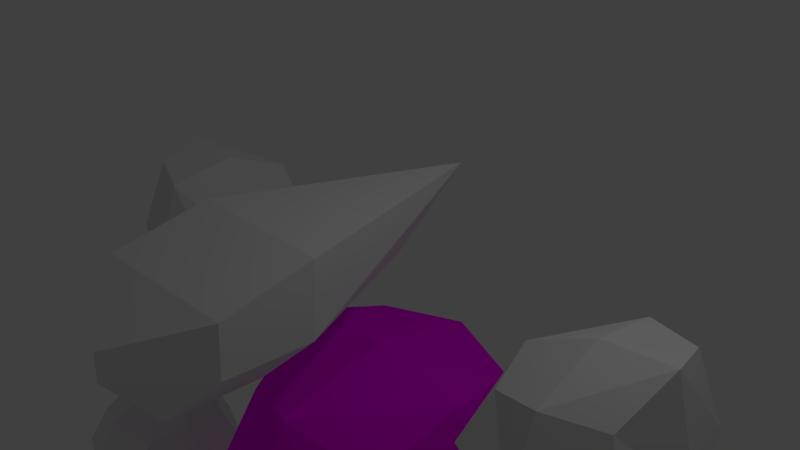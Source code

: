 # Source: boulderguy.blend  (saved by Blender 2.78.0; exported with 4.5.12 LTS)
import bpy
from mathutils import Matrix  # noqa: F401  (used for matrix-valued properties, if any)

bpy.ops.wm.read_factory_settings(use_empty=True)
scene = bpy.context.scene
scene.name = 'Scene'

# ---- collections
col_collection_1 = bpy.data.collections.new('Collection 1'); scene.collection.children.link(col_collection_1)

# ---- images (referenced by path relative to the original .blend; pixels are not part of the script)
import os
ASSET_DIR = os.environ.get("B2B_ASSET_DIR", "")  # directory of the original .blend (textures are referenced by path, not embedded)
HERE = os.path.dirname(os.path.abspath(__file__))  # packed textures are extracted next to this script under _unpacked/

def load_image(name, relpath, width, height, colorspace="sRGB"):
    """Load a texture the original file referenced (path relative to the .blend, or extracted next to this script)."""
    p = next((c for c in (os.path.join(HERE, relpath), os.path.join(ASSET_DIR, relpath)) if relpath and os.path.exists(c)), "")
    if p:
        img = bpy.data.images.load(p, check_existing=True)
        img.name = name
    else:  # same state as the original file: an image datablock whose file is absent (Cycles renders it pink)
        img = bpy.data.images.new(name, width, height)
        img.source = "FILE"
        img.filepath = "//" + (relpath or name)
    img.colorspace_settings.name = colorspace
    return img
img_stonetex = load_image('stoneTex', 'stoneTex.png', 1024, 1024, 'sRGB')

# ---- materials (node trees are filled in below, after node groups)
mat_material_001 = bpy.data.materials.new('Material.001')
mat_material_001.alpha_threshold = 0.0
mat_material_001.roughness = 0.5

# ---- material node trees
mat_material_001.use_nodes = True; mat_material_001.node_tree.nodes.clear()
_N = mat_material_001.node_tree.nodes; _L = mat_material_001.node_tree.links
n0 = _N.new('ShaderNodeOutputMaterial'); n0.name = 'Material Output'; n0.location = (300, 300)
n1 = _N.new('ShaderNodeBsdfDiffuse'); n1.name = 'Diffuse BSDF'; n1.location = (10, 300)
n2 = _N.new('ShaderNodeTexImage'); n2.name = 'Image Texture'; n2.location = (226, 84)
n2.width = 140
n2.image = img_stonetex
_L.new(n1.outputs[0], n0.inputs[0])
_L.new(n2.outputs[0], n1.inputs[0])
n0.is_active_output = True

# ---- world
world_world = bpy.data.worlds.new('World'); scene.world = world_world
world_world.color = (0.05088, 0.05088, 0.05088)
world_world.use_sun_shadow = False
world_world.sun_shadow_jitter_overblur = 0.0
world_world.cycles.sampling_method = 'MANUAL'

# ---- cameras
cam_camera = bpy.data.cameras.new('Camera')
cam_camera.clip_end = 100.0
cam_camera.lens = 35.0
cam_camera.sensor_width = 32.0
cam_camera.sensor_height = 18.0
cam_camera.ortho_scale = 7.314
cam_camera.dof.focus_distance = 0.0

# ---- lights
light_lamp = bpy.data.lights.new('Lamp', 'POINT')
light_lamp.transmission_factor = 0.0
light_lamp.cutoff_distance = 30.0
light_lamp.energy = 100.0
light_lamp.shadow_buffer_clip_start = 1.001
light_lamp.shadow_soft_size = 0.1
light_lamp.shadow_maximum_resolution = 0.006
light_lamp.use_absolute_resolution = True

# ---- meshes
me_cube_012 = bpy.data.meshes.new('Cube.012')
me_cube_012.from_pydata([(-1.0, -0.6779, -0.257), (-1.0, -1.0, 1.0), (0.0, -0.6779, -0.2156), (0.0, -1.0, 1.0), (1.0, -0.6779, -0.1742), (1.0, -1.0, 1.0), (0.0, 1.0, -0.2973), (0.0, 1.0, 0.9954), (0.0, -0.1953, -1.0), (0.0, -1.0, 4.326), (-1.0, 0.0, -0.257), (-1.0, 0.0, 1.0), (1.0, 0.0, -0.1742), (1.0, 0.0, 1.0), (0.0, 0.0, 3.221), (0.0, 0.1796, -1.0)], [], [(12, 6, 7, 13), (4, 5, 3, 2), (12, 13, 5, 4), (3, 9, 1), (15, 12, 4, 8), (14, 11, 1, 9), (13, 14, 9, 5), (10, 15, 8, 0), (5, 9, 3), (6, 10, 11, 7), (11, 14, 7), (15, 10, 6), (14, 13, 7), (12, 15, 6), (2, 3, 1, 0), (0, 1, 11, 10), (8, 4, 2), (8, 2, 0)])
_uv = me_cube_012.uv_layers.new(name='UVMap')
_uv.uv.foreach_set('vector', [0.158, 0.1042, 0.3312, 0.1093, 0.3312, 0.3144, 0.158, 0.2905, 0.3312, 0.7119, 0.3312, 0.516, 0.49, 0.516, 0.4899, 0.7184, 0.158, 0.1042, 0.158, 0.2905, 0.0, 0.2931, 0.0509, 0.106, 0.49, 0.516, 0.4888, 0.0, 0.6487, 0.516, 0.2015, 0.0, 0.158, 0.1042, 0.0509, 0.106, 0.1423, 0.0009772, 0.8493, 0.1847, 0.7994, 0.5675, 0.6487, 0.5561, 0.6985, 0.0, 0.158, 0.2905, 0.1732, 0.67, 0.01513, 0.8479, 0.0, 0.2931, 0.7702, 0.9625, 0.8133, 0.7646, 0.8666, 0.7854, 0.8666, 1.0, 0.3312, 0.516, 0.4888, 0.0, 0.49, 0.516, 1.0, 0.7477, 0.7994, 0.7646, 0.7994, 0.5675, 1.0, 0.5451, 0.7994, 0.5675, 0.8493, 0.1847, 1.0, 0.5451, 0.8133, 0.7646, 0.7702, 0.9625, 0.6487, 0.7768, 0.1732, 0.67, 0.158, 0.2905, 0.3312, 0.3144, 0.158, 0.1042, 0.2015, 0.0, 0.3312, 0.1093, 0.4899, 0.7184, 0.49, 0.516, 0.6487, 0.516, 0.6487, 0.7248, 0.6973, 0.7569, 0.6487, 0.5561, 0.7994, 0.5675, 0.7994, 0.7646, 0.4895, 0.8608, 0.3312, 0.7119, 0.4899, 0.7184, 0.4895, 0.8608, 0.4899, 0.7184, 0.6487, 0.7248])
me_cube_012.use_remesh_preserve_volume = False
me_cube_012.use_remesh_preserve_attributes = False
me_cube_012.use_mirror_vertex_groups = False
me_cube_012.update()
me_cube_004 = bpy.data.meshes.new('Cube.004')
me_cube_004.from_pydata([(-0.9993, -1.0, -0.9993), (-0.9995, -1.0, 1.009), (-1.0, 1.0, -1.0), (-1.0, 1.0, 1.276), (0.9993, -1.0, -0.9993), (0.9995, -1.0, 1.009), (1.0, 1.0, -1.0), (1.0, 1.0, 1.276), (-1.255, -1.395, 0.0), (-1.395, 1.395, 0.001286), (1.395, 1.395, 0.001286), (1.255, -1.395, 0.0), (0.0, 1.343, -1.343), (0.0, 1.343, 1.347), (0.0, -1.343, -1.343), (0.0, -1.343, 1.343), (0.0, -1.873, 0.0), (0.0, 1.873, 0.0), (-1.26, 0.0, -1.26), (-1.26, 0.0, 1.529), (1.26, 0.0, -1.26), (1.26, 0.0, 1.529), (1.758, 0.0, 0.0), (-1.758, 0.0, 0.0), (0.0, 0.0, 1.692), (0.0, 0.0, -1.692)], [], [(23, 19, 3, 9), (17, 13, 7, 10), (22, 21, 5, 11), (16, 15, 1, 8), (25, 20, 4, 14), (24, 19, 1, 15), (14, 16, 8, 0), (20, 22, 11, 4), (12, 17, 10, 6), (18, 23, 9, 2), (2, 9, 17, 12), (4, 11, 16, 14), (21, 24, 15, 5), (18, 25, 14, 0), (11, 5, 15, 16), (9, 3, 13, 17), (2, 12, 25, 18), (7, 13, 24, 21), (0, 8, 23, 18), (6, 10, 22, 20), (13, 3, 19, 24), (12, 6, 20, 25), (10, 7, 21, 22), (8, 1, 19, 23)])
_uv = me_cube_004.uv_layers.new(name='UVMap')
_uv.uv.foreach_set('vector', [0.8098, 0.7451, 0.8677, 0.509, 0.9931, 0.5769, 0.9931, 0.7896, 0.224, 0.353, 0.05175, 0.2641, 0.09988, 0.1123, 0.2794, 0.1371, 0.5728, 0.7279, 0.6647, 0.891, 0.5253, 0.9425, 0.4278, 0.8774, 0.1919, 0.6365, 0.332, 0.6262, 0.332, 0.7928, 0.2391, 0.834, 0.8138, 0.1894, 0.688, 0.1413, 0.7698, 0.0117, 0.8833, 0.0, 0.5341, 0.3459, 0.3755, 0.3944, 0.3644, 0.2188, 0.4809, 0.145, 0.01956, 0.7233, 0.1919, 0.6365, 0.2391, 0.834, 0.09829, 0.8655, 0.4413, 0.5902, 0.5728, 0.7279, 0.4278, 0.8774, 0.3644, 0.7258, 0.3644, 0.3741, 0.224, 0.353, 0.2794, 0.1371, 0.3644, 0.2054, 0.8022, 0.9047, 0.8098, 0.7451, 0.9931, 0.7896, 0.9397, 0.8997, 0.2645, 0.4711, 0.1401, 0.5079, 0.224, 0.353, 0.3644, 0.3741, 0.0, 0.6057, 0.1157, 0.5079, 0.1919, 0.6365, 0.01956, 0.7233, 0.688, 0.2796, 0.5341, 0.3459, 0.4809, 0.145, 0.6123, 0.1277, 0.9783, 0.2522, 0.8138, 0.1894, 0.8833, 0.0, 1.0, 0.09961, 0.6152, 0.007598, 0.6123, 0.1277, 0.4809, 0.145, 0.4424, 0.0, 0.1401, 0.5079, 0.0, 0.3781, 0.05175, 0.2641, 0.224, 0.353, 0.9199, 0.3906, 0.7756, 0.3906, 0.8138, 0.1894, 0.9783, 0.2522, 0.688, 0.4131, 0.5773, 0.509, 0.5341, 0.3459, 0.688, 0.2796, 0.09829, 0.8655, 0.2391, 0.834, 0.2216, 1.0, 0.0505, 0.9809, 0.5279, 0.509, 0.6647, 0.5756, 0.5728, 0.7279, 0.4413, 0.5902, 0.5773, 0.509, 0.44, 0.5043, 0.3755, 0.3944, 0.5341, 0.3459, 0.7756, 0.3906, 0.6895, 0.3027, 0.688, 0.1413, 0.8138, 0.1894, 0.2794, 0.1371, 0.09988, 0.1123, 0.05392, 0.003685, 0.2565, 0.0, 0.6647, 0.667, 0.7471, 0.5306, 0.8677, 0.509, 0.8098, 0.7451])
me_cube_004.materials.append(mat_material_001)
me_cube_004.use_remesh_preserve_volume = False
me_cube_004.use_remesh_preserve_attributes = False
me_cube_004.use_mirror_vertex_groups = False
me_cube_004.update()
me_cube_005 = bpy.data.meshes.new('Cube.005')
me_cube_005.from_pydata([(-1.0, -1.0, -0.9989), (-1.0, -1.0, 1.786), (-1.0, 1.0, -1.0), (-1.0, 1.0, 1.368), (1.0, -1.0, -1.0), (1.0, -1.0, 1.001), (1.0, 1.0, -1.0), (1.0, 1.0, 1.0), (-1.395, -1.395, 0.3222), (-1.395, 1.395, 0.0137), (1.395, 1.395, 0.0), (1.395, -1.395, 0.0), (0.0, 1.343, -1.343), (0.0, 1.343, 1.364), (0.0, -1.343, -1.343), (0.0, -1.343, 1.684), (0.0, -1.873, 0.07232), (0.0, 1.873, 0.0), (-1.26, 0.0, -1.26), (-1.26, 0.0, 2.046), (1.26, 0.0, -1.26), (1.26, 0.0, 1.26), (1.758, 0.0, 0.0), (-1.758, 0.0, 0.208), (0.0, 0.0, 1.912), (0.0, 0.0, -1.692)], [], [(23, 19, 3, 9), (17, 13, 7, 10), (22, 21, 5, 11), (16, 15, 1, 8), (25, 20, 4, 14), (24, 19, 1, 15), (14, 16, 8, 0), (20, 22, 11, 4), (12, 17, 10, 6), (18, 23, 9, 2), (2, 9, 17, 12), (4, 11, 16, 14), (21, 24, 15, 5), (18, 25, 14, 0), (11, 5, 15, 16), (9, 3, 13, 17), (2, 12, 25, 18), (7, 13, 24, 21), (0, 8, 23, 18), (6, 10, 22, 20), (13, 3, 19, 24), (12, 6, 20, 25), (10, 7, 21, 22), (8, 1, 19, 23)])
_uv = me_cube_005.uv_layers.new(name='UVMap')
_uv.uv.foreach_set('vector', [0.4815, 0.823, 0.7077, 0.8989, 0.6123, 1.0, 0.4323, 1.0, 0.03048, 0.5103, 0.07797, 0.3595, 0.2005, 0.4262, 0.2055, 0.5685, 0.3854, 0.4723, 0.3389, 0.281, 0.4434, 0.2857, 0.5066, 0.4381, 0.643, 0.2929, 0.4983, 0.1104, 0.5472, 0.0, 0.7039, 0.1267, 0.8806, 0.1855, 1.0, 0.1385, 0.9985, 0.2966, 0.9168, 0.3828, 0.1752, 0.1774, 0.04811, 0.06926, 0.1417, 0.0, 0.2663, 0.04863, 0.4247, 0.518, 0.5988, 0.5116, 0.5527, 0.6244, 0.4099, 0.6068, 0.7205, 0.7386, 0.8864, 0.7171, 0.8864, 0.9274, 0.7496, 0.8856, 0.3005, 0.7291, 0.1231, 0.7427, 0.1416, 0.5685, 0.2757, 0.6138, 0.3389, 0.7405, 0.4815, 0.823, 0.4323, 1.0, 0.3482, 0.8865, 0.2857, 0.8943, 0.1541, 0.9603, 0.1231, 0.7427, 0.3005, 0.7291, 0.5793, 0.5116, 0.5066, 0.4381, 0.643, 0.2929, 0.7039, 0.4521, 0.2982, 0.3211, 0.1752, 0.1774, 0.2663, 0.04863, 0.3389, 0.211, 0.7245, 0.247, 0.8806, 0.1855, 0.9168, 0.3828, 0.7799, 0.3828, 0.5066, 0.4381, 0.4434, 0.2857, 0.4983, 0.1104, 0.643, 0.2929, 0.1541, 0.9603, 0.02284, 0.9603, 0.0, 0.8045, 0.1231, 0.7427, 0.7039, 0.09765, 0.8147, 0.0, 0.8806, 0.1855, 0.7245, 0.247, 0.2005, 0.4262, 0.07797, 0.3595, 0.1752, 0.1774, 0.2982, 0.3211, 0.4099, 0.6068, 0.5527, 0.6244, 0.4815, 0.823, 0.3389, 0.7405, 0.7235, 0.5875, 0.85, 0.5116, 0.8864, 0.7171, 0.7205, 0.7386, 0.07797, 0.3595, 0.0, 0.2438, 0.04811, 0.06926, 0.1752, 0.1774, 0.8147, 0.0, 0.9225, 0.01151, 1.0, 0.1385, 0.8806, 0.1855, 0.2055, 0.5685, 0.2005, 0.4262, 0.2982, 0.3211, 0.3389, 0.4469, 0.5527, 0.6244, 0.7205, 0.7403, 0.7077, 0.8989, 0.4815, 0.823])
me_cube_005.use_remesh_preserve_volume = False
me_cube_005.use_remesh_preserve_attributes = False
me_cube_005.use_mirror_vertex_groups = False
me_cube_005.update()
me_cube_006 = bpy.data.meshes.new('Cube.006')
me_cube_006.from_pydata([(-1.0, -1.0, -1.109), (-1.0, -1.0, 1.0), (-1.0, 1.0, -1.109), (-1.0, 1.0, 1.0), (1.0, -1.0, -1.109), (1.0, -1.0, 1.0), (1.0, 1.0, -1.109), (1.0, 1.0, 1.0), (-1.395, -1.395, 0.0), (-1.395, 1.395, 0.0), (1.395, 1.395, 0.0), (1.395, -1.395, 0.0), (0.0, 1.343, -1.539), (0.0, 1.343, 1.343), (0.0, -1.343, -1.539), (0.0, -1.343, 1.343), (0.0, -1.873, 0.0), (0.0, 1.873, 0.0), (-1.26, 0.0, -1.486), (-1.26, 0.0, 1.26), (1.26, 0.0, -1.486), (1.26, 0.0, 1.26), (1.758, 0.0, 0.0), (-1.758, 0.0, 0.0), (0.0, 0.0, 1.692), (0.0, 0.0, -2.499)], [], [(23, 19, 3, 9), (17, 13, 7, 10), (22, 21, 5, 11), (16, 15, 1, 8), (25, 20, 4, 14), (24, 19, 1, 15), (14, 16, 8, 0), (20, 22, 11, 4), (12, 17, 10, 6), (18, 23, 9, 2), (2, 9, 17, 12), (4, 11, 16, 14), (21, 24, 15, 5), (18, 25, 14, 0), (11, 5, 15, 16), (9, 3, 13, 17), (2, 12, 25, 18), (7, 13, 24, 21), (0, 8, 23, 18), (6, 10, 22, 20), (13, 3, 19, 24), (12, 6, 20, 25), (10, 7, 21, 22), (8, 1, 19, 23)])
_uv = me_cube_006.uv_layers.new(name='UVMap')
_uv.uv.foreach_set('vector', [0.5585, 0.6564, 0.4039, 0.7352, 0.3694, 0.5933, 0.4725, 0.4777, 0.5568, 0.343, 0.3975, 0.2459, 0.481, 0.1167, 0.6216, 0.1414, 0.2405, 0.5448, 0.2052, 0.673, 0.08111, 0.6485, 0.06236, 0.5289, 0.5689, 0.9499, 0.4028, 0.9499, 0.4683, 0.8619, 0.6105, 0.8525, 0.0, 0.08541, 0.1975, 0.1021, 0.1872, 0.2593, 0.0558, 0.314, 0.1541, 0.8582, 0.115, 1.0, 0.009526, 0.908, 0.0, 0.78, 0.0558, 0.314, 0.1781, 0.4908, 0.06588, 0.5002, 0.01262, 0.3528, 0.1975, 0.1021, 0.3694, 0.1896, 0.3095, 0.3697, 0.1872, 0.2593, 0.7084, 0.3746, 0.5568, 0.343, 0.6216, 0.1414, 0.7084, 0.2109, 0.7764, 0.7685, 0.69, 0.5731, 0.833, 0.4777, 0.8687, 0.6541, 0.8687, 0.6541, 0.833, 0.4777, 1.0, 0.4812, 1.0, 0.7092, 0.1872, 0.2593, 0.3095, 0.3697, 0.1781, 0.4908, 0.0558, 0.314, 0.2052, 0.673, 0.1541, 0.8582, 0.0, 0.78, 0.08111, 0.6485, 0.7764, 0.7685, 0.9207, 0.9279, 0.7895, 0.9126, 0.7119, 0.8056, 0.3095, 0.3697, 0.3694, 0.4165, 0.3047, 0.5289, 0.1781, 0.4908, 0.4659, 0.4777, 0.3694, 0.3578, 0.3975, 0.2459, 0.5568, 0.343, 0.8687, 0.6541, 1.0, 0.7092, 0.9207, 0.9279, 0.7764, 0.7685, 0.3179, 0.7388, 0.3179, 0.9013, 0.1541, 0.8582, 0.2052, 0.673, 0.688, 0.75, 0.6105, 0.8525, 0.5585, 0.6564, 0.69, 0.5894, 0.2276, 0.02543, 0.3658, 0.04342, 0.3694, 0.1896, 0.1975, 0.1021, 0.3179, 0.9013, 0.2463, 0.9983, 0.115, 1.0, 0.1541, 0.8582, 0.11, 0.0, 0.2276, 0.02543, 0.1975, 0.1021, 0.0, 0.08541, 0.6216, 0.1414, 0.481, 0.1167, 0.4402, 0.003754, 0.6039, 0.0, 0.6105, 0.8525, 0.4683, 0.8619, 0.4039, 0.7352, 0.5585, 0.6564])
me_cube_006.use_remesh_preserve_volume = False
me_cube_006.use_remesh_preserve_attributes = False
me_cube_006.use_mirror_vertex_groups = False
me_cube_006.update()
me_cube_008 = bpy.data.meshes.new('Cube.008')
me_cube_008.from_pydata([(-1.0, -1.0, -1.0), (-1.0, -1.0, 1.0), (-1.0, 1.0, -1.0), (-1.0, 1.0, 1.0), (1.0, -1.0, -1.0), (1.0, -1.0, 1.0), (1.0, 1.0, -1.0), (1.0, 1.0, 1.0), (-1.395, -1.395, 0.0), (-1.395, 1.395, 0.0), (1.395, 1.395, 0.0), (1.395, -1.395, 0.0), (0.0, 1.343, -1.343), (0.0, 1.343, 1.343), (0.0, -1.343, -1.343), (0.0, -1.343, 1.343), (0.0, -1.873, 0.0), (0.0, 1.873, 0.0), (-1.26, 0.0, -1.26), (-1.26, 0.0, 1.26), (1.26, 0.0, -1.26), (1.26, 0.0, 1.26), (1.758, 0.0, 0.0), (-1.758, 0.0, 0.0), (0.0, 0.0, 1.692), (0.0, 0.0, -1.692)], [], [(23, 19, 3, 9), (17, 13, 7, 10), (22, 21, 5, 11), (16, 15, 1, 8), (25, 20, 4, 14), (24, 19, 1, 15), (14, 16, 8, 0), (20, 22, 11, 4), (12, 17, 10, 6), (18, 23, 9, 2), (2, 9, 17, 12), (4, 11, 16, 14), (21, 24, 15, 5), (18, 25, 14, 0), (11, 5, 15, 16), (9, 3, 13, 17), (2, 12, 25, 18), (7, 13, 24, 21), (0, 8, 23, 18), (6, 10, 22, 20), (13, 3, 19, 24), (12, 6, 20, 25), (10, 7, 21, 22), (8, 1, 19, 23)])
_uv = me_cube_008.uv_layers.new(name='UVMap')
_uv.uv.foreach_set('vector', [0.1697, 0.0, 0.173, 0.1403, 0.05105, 0.1674, 0.0, 0.05781, 0.4015, 0.6772, 0.5755, 0.6398, 0.5755, 0.8088, 0.4527, 0.8925, 0.8207, 0.6948, 0.9792, 0.7556, 0.9278, 0.8954, 0.7878, 0.9047, 0.1137, 0.7154, 0.0, 0.6378, 0.07342, 0.4982, 0.165, 0.5002, 0.5195, 0.343, 0.5147, 0.1403, 0.6377, 0.1584, 0.6835, 0.3177, 0.1778, 0.343, 0.173, 0.1403, 0.296, 0.1584, 0.3417, 0.3177, 0.2878, 0.7528, 0.1137, 0.7154, 0.165, 0.5002, 0.2878, 0.5839, 0.5147, 0.1403, 0.5114, 0.0, 0.6835, 0.04526, 0.6377, 0.1584, 0.2878, 0.7549, 0.4015, 0.6772, 0.4527, 0.8925, 0.3612, 0.8945, 0.767, 0.7426, 0.6085, 0.8034, 0.5755, 0.5935, 0.7156, 0.6028, 0.7156, 0.6028, 0.5755, 0.5935, 0.6252, 0.4982, 0.7878, 0.5205, 0.2533, 0.8665, 0.1168, 0.8945, 0.1137, 0.7154, 0.2878, 0.7528, 0.1815, 0.4982, 0.1778, 0.343, 0.3417, 0.3177, 0.3027, 0.4424, 0.5232, 0.4982, 0.5195, 0.343, 0.6835, 0.3177, 0.6445, 0.4424, 0.7878, 0.9047, 0.9278, 0.8954, 1.0, 0.9777, 0.8375, 1.0, 0.4046, 0.4982, 0.541, 0.5262, 0.5755, 0.6398, 0.4015, 0.6772, 0.3995, 0.4514, 0.3547, 0.3298, 0.5195, 0.343, 0.5232, 0.4982, 0.05778, 0.4514, 0.01291, 0.3298, 0.1778, 0.343, 0.1815, 0.4982, 0.7878, 0.8942, 0.6763, 1.0, 0.6085, 0.8034, 0.767, 0.7426, 0.3928, 0.1674, 0.3417, 0.05781, 0.5114, 0.0, 0.5147, 0.1403, 0.01291, 0.3298, 0.05105, 0.1674, 0.173, 0.1403, 0.1778, 0.343, 0.3547, 0.3298, 0.3928, 0.1674, 0.5147, 0.1403, 0.5195, 0.343, 0.8885, 0.4982, 1.0, 0.604, 0.9792, 0.7556, 0.8207, 0.6948, 0.3417, 0.04526, 0.296, 0.1584, 0.173, 0.1403, 0.1697, 0.0])
me_cube_008.use_remesh_preserve_volume = False
me_cube_008.use_remesh_preserve_attributes = False
me_cube_008.use_mirror_vertex_groups = False
me_cube_008.update()
me_cube_009 = bpy.data.meshes.new('Cube.009')
me_cube_009.from_pydata([(-1.0, -1.0, -1.0), (-1.0, -1.0, 1.0), (-1.0, 1.0, -1.0), (-1.0, 1.0, 1.0), (1.0, -1.0, -1.0), (1.0, -1.0, 1.0), (1.0, 1.0, -1.0), (1.0, 1.0, 1.0), (-1.395, -1.395, 0.0), (-1.395, 1.395, 0.0), (1.395, 1.395, 0.0), (1.395, -1.395, 0.0), (0.0, 1.343, -1.343), (0.0, 1.343, 1.343), (0.0, -1.343, -1.343), (0.0, -1.343, 1.343), (0.0, -1.873, 0.0), (0.0, 1.873, 0.0), (-1.26, 0.0, -1.26), (-1.26, 0.0, 1.26), (1.26, 0.0, -1.26), (1.26, 0.0, 1.26), (1.758, 0.0, 0.0), (-1.758, 0.0, 0.0), (0.0, 0.0, 1.692), (0.0, 0.0, -1.692)], [], [(23, 19, 3, 9), (17, 13, 7, 10), (22, 21, 5, 11), (16, 15, 1, 8), (25, 20, 4, 14), (24, 19, 1, 15), (14, 16, 8, 0), (20, 22, 11, 4), (12, 17, 10, 6), (18, 23, 9, 2), (2, 9, 17, 12), (4, 11, 16, 14), (21, 24, 15, 5), (18, 25, 14, 0), (11, 5, 15, 16), (9, 3, 13, 17), (2, 12, 25, 18), (7, 13, 24, 21), (0, 8, 23, 18), (6, 10, 22, 20), (13, 3, 19, 24), (12, 6, 20, 25), (10, 7, 21, 22), (8, 1, 19, 23)])
_uv = me_cube_009.uv_layers.new(name='UVMap')
_uv.uv.foreach_set('vector', [0.1697, 0.0, 0.173, 0.1403, 0.05105, 0.1674, 0.0, 0.05781, 0.4015, 0.6772, 0.5755, 0.6398, 0.5755, 0.8088, 0.4527, 0.8925, 0.8207, 0.6948, 0.9792, 0.7556, 0.9278, 0.8954, 0.7878, 0.9047, 0.1137, 0.7154, 0.0, 0.6378, 0.07342, 0.4982, 0.165, 0.5002, 0.5195, 0.343, 0.5147, 0.1403, 0.6377, 0.1584, 0.6835, 0.3177, 0.1778, 0.343, 0.173, 0.1403, 0.296, 0.1584, 0.3417, 0.3177, 0.2878, 0.7528, 0.1137, 0.7154, 0.165, 0.5002, 0.2878, 0.5839, 0.5147, 0.1403, 0.5114, 0.0, 0.6835, 0.04526, 0.6377, 0.1584, 0.2878, 0.7549, 0.4015, 0.6772, 0.4527, 0.8925, 0.3612, 0.8945, 0.767, 0.7426, 0.6085, 0.8034, 0.5755, 0.5935, 0.7156, 0.6028, 0.7156, 0.6028, 0.5755, 0.5935, 0.6252, 0.4982, 0.7878, 0.5205, 0.2533, 0.8665, 0.1168, 0.8945, 0.1137, 0.7154, 0.2878, 0.7528, 0.1815, 0.4982, 0.1778, 0.343, 0.3417, 0.3177, 0.3027, 0.4424, 0.5232, 0.4982, 0.5195, 0.343, 0.6835, 0.3177, 0.6445, 0.4424, 0.7878, 0.9047, 0.9278, 0.8954, 1.0, 0.9777, 0.8375, 1.0, 0.4046, 0.4982, 0.541, 0.5262, 0.5755, 0.6398, 0.4015, 0.6772, 0.3995, 0.4514, 0.3547, 0.3298, 0.5195, 0.343, 0.5232, 0.4982, 0.05778, 0.4514, 0.01291, 0.3298, 0.1778, 0.343, 0.1815, 0.4982, 0.7878, 0.8942, 0.6763, 1.0, 0.6085, 0.8034, 0.767, 0.7426, 0.3928, 0.1674, 0.3417, 0.05781, 0.5114, 0.0, 0.5147, 0.1403, 0.01291, 0.3298, 0.05105, 0.1674, 0.173, 0.1403, 0.1778, 0.343, 0.3547, 0.3298, 0.3928, 0.1674, 0.5147, 0.1403, 0.5195, 0.343, 0.8885, 0.4982, 1.0, 0.604, 0.9792, 0.7556, 0.8207, 0.6948, 0.3417, 0.04526, 0.296, 0.1584, 0.173, 0.1403, 0.1697, 0.0])
me_cube_009.use_remesh_preserve_volume = False
me_cube_009.use_remesh_preserve_attributes = False
me_cube_009.use_mirror_vertex_groups = False
me_cube_009.update()
me_cube_010 = bpy.data.meshes.new('Cube.010')
me_cube_010.from_pydata([(-1.0, -1.0, -1.0), (-1.0, -1.0, 1.0), (-1.0, 1.0, -1.0), (-1.0, 1.0, 1.0), (1.0, -1.0, -1.0), (1.0, -1.0, 1.0), (1.0, 1.0, -1.0), (1.0, 1.0, 1.0), (-1.395, -1.395, 0.0), (-1.395, 1.395, 0.0), (1.395, 1.395, 0.0), (1.395, -1.395, 0.0), (0.0, 1.343, -1.343), (0.0, 1.343, 1.343), (0.0, -1.343, -1.343), (0.0, -1.343, 1.343), (0.0, -1.873, 0.0), (0.0, 1.873, 0.0), (-1.26, 0.0, -1.26), (-1.26, 0.0, 1.26), (1.26, 0.0, -1.26), (1.26, 0.0, 1.26), (1.758, 0.0, 0.0), (-1.758, 0.0, 0.0), (0.0, 0.0, 1.692), (0.0, 0.0, -1.692)], [], [(23, 19, 3, 9), (17, 13, 7, 10), (22, 21, 5, 11), (16, 15, 1, 8), (25, 20, 4, 14), (24, 19, 1, 15), (14, 16, 8, 0), (20, 22, 11, 4), (12, 17, 10, 6), (18, 23, 9, 2), (2, 9, 17, 12), (4, 11, 16, 14), (21, 24, 15, 5), (18, 25, 14, 0), (11, 5, 15, 16), (9, 3, 13, 17), (2, 12, 25, 18), (7, 13, 24, 21), (0, 8, 23, 18), (6, 10, 22, 20), (13, 3, 19, 24), (12, 6, 20, 25), (10, 7, 21, 22), (8, 1, 19, 23)])
_uv = me_cube_010.uv_layers.new(name='UVMap')
_uv.uv.foreach_set('vector', [0.1697, 0.0, 0.173, 0.1403, 0.05105, 0.1674, 0.0, 0.05781, 0.4015, 0.6772, 0.5755, 0.6398, 0.5755, 0.8088, 0.4527, 0.8925, 0.8207, 0.6948, 0.9792, 0.7556, 0.9278, 0.8954, 0.7878, 0.9047, 0.1137, 0.7154, 0.0, 0.6378, 0.07342, 0.4982, 0.165, 0.5002, 0.5195, 0.343, 0.5147, 0.1403, 0.6377, 0.1584, 0.6835, 0.3177, 0.1778, 0.343, 0.173, 0.1403, 0.296, 0.1584, 0.3417, 0.3177, 0.2878, 0.7528, 0.1137, 0.7154, 0.165, 0.5002, 0.2878, 0.5839, 0.5147, 0.1403, 0.5114, 0.0, 0.6835, 0.04526, 0.6377, 0.1584, 0.2878, 0.7549, 0.4015, 0.6772, 0.4527, 0.8925, 0.3612, 0.8945, 0.767, 0.7426, 0.6085, 0.8034, 0.5755, 0.5935, 0.7156, 0.6028, 0.7156, 0.6028, 0.5755, 0.5935, 0.6252, 0.4982, 0.7878, 0.5205, 0.2533, 0.8665, 0.1168, 0.8945, 0.1137, 0.7154, 0.2878, 0.7528, 0.1815, 0.4982, 0.1778, 0.343, 0.3417, 0.3177, 0.3027, 0.4424, 0.5232, 0.4982, 0.5195, 0.343, 0.6835, 0.3177, 0.6445, 0.4424, 0.7878, 0.9047, 0.9278, 0.8954, 1.0, 0.9777, 0.8375, 1.0, 0.4046, 0.4982, 0.541, 0.5262, 0.5755, 0.6398, 0.4015, 0.6772, 0.3995, 0.4514, 0.3547, 0.3298, 0.5195, 0.343, 0.5232, 0.4982, 0.05778, 0.4514, 0.01291, 0.3298, 0.1778, 0.343, 0.1815, 0.4982, 0.7878, 0.8942, 0.6763, 1.0, 0.6085, 0.8034, 0.767, 0.7426, 0.3928, 0.1674, 0.3417, 0.05781, 0.5114, 0.0, 0.5147, 0.1403, 0.01291, 0.3298, 0.05105, 0.1674, 0.173, 0.1403, 0.1778, 0.343, 0.3547, 0.3298, 0.3928, 0.1674, 0.5147, 0.1403, 0.5195, 0.343, 0.8885, 0.4982, 1.0, 0.604, 0.9792, 0.7556, 0.8207, 0.6948, 0.3417, 0.04526, 0.296, 0.1584, 0.173, 0.1403, 0.1697, 0.0])
me_cube_010.use_remesh_preserve_volume = False
me_cube_010.use_remesh_preserve_attributes = False
me_cube_010.use_mirror_vertex_groups = False
me_cube_010.update()
me_cube_011 = bpy.data.meshes.new('Cube.011')
me_cube_011.from_pydata([(-1.0, -1.0, -1.0), (-1.0, -1.0, 1.0), (-1.0, 1.0, -1.0), (-1.0, 1.0, 1.0), (1.0, -1.0, -1.0), (1.0, -1.0, 1.0), (1.0, 1.0, -1.0), (1.0, 1.0, 1.0), (-1.395, -1.395, 0.0), (-1.395, 1.395, 0.0), (1.395, 1.395, 0.0), (1.395, -1.395, 0.0), (0.0, 1.343, -1.343), (0.0, 1.343, 1.343), (0.0, -1.343, -1.343), (0.0, -1.343, 1.343), (0.0, -1.873, 0.0), (0.0, 1.873, 0.0), (-1.26, 0.0, -1.26), (-1.26, 0.0, 1.26), (1.26, 0.0, -1.26), (1.26, 0.0, 1.26), (1.758, 0.0, 0.0), (-1.758, 0.0, 0.0), (0.0, 0.0, 1.692), (0.0, 0.0, -1.692)], [], [(23, 19, 3, 9), (17, 13, 7, 10), (22, 21, 5, 11), (16, 15, 1, 8), (25, 20, 4, 14), (24, 19, 1, 15), (14, 16, 8, 0), (20, 22, 11, 4), (12, 17, 10, 6), (18, 23, 9, 2), (2, 9, 17, 12), (4, 11, 16, 14), (21, 24, 15, 5), (18, 25, 14, 0), (11, 5, 15, 16), (9, 3, 13, 17), (2, 12, 25, 18), (7, 13, 24, 21), (0, 8, 23, 18), (6, 10, 22, 20), (13, 3, 19, 24), (12, 6, 20, 25), (10, 7, 21, 22), (8, 1, 19, 23)])
_uv = me_cube_011.uv_layers.new(name='UVMap')
_uv.uv.foreach_set('vector', [0.1697, 0.0, 0.173, 0.1403, 0.05105, 0.1674, 0.0, 0.05781, 0.4015, 0.6772, 0.5755, 0.6398, 0.5755, 0.8088, 0.4527, 0.8925, 0.8207, 0.6948, 0.9792, 0.7556, 0.9278, 0.8954, 0.7878, 0.9047, 0.1137, 0.7154, 0.0, 0.6378, 0.07342, 0.4982, 0.165, 0.5002, 0.5195, 0.343, 0.5147, 0.1403, 0.6377, 0.1584, 0.6835, 0.3177, 0.1778, 0.343, 0.173, 0.1403, 0.296, 0.1584, 0.3417, 0.3177, 0.2878, 0.7528, 0.1137, 0.7154, 0.165, 0.5002, 0.2878, 0.5839, 0.5147, 0.1403, 0.5114, 0.0, 0.6835, 0.04526, 0.6377, 0.1584, 0.2878, 0.7549, 0.4015, 0.6772, 0.4527, 0.8925, 0.3612, 0.8945, 0.767, 0.7426, 0.6085, 0.8034, 0.5755, 0.5935, 0.7156, 0.6028, 0.7156, 0.6028, 0.5755, 0.5935, 0.6252, 0.4982, 0.7878, 0.5205, 0.2533, 0.8665, 0.1168, 0.8945, 0.1137, 0.7154, 0.2878, 0.7528, 0.1815, 0.4982, 0.1778, 0.343, 0.3417, 0.3177, 0.3027, 0.4424, 0.5232, 0.4982, 0.5195, 0.343, 0.6835, 0.3177, 0.6445, 0.4424, 0.7878, 0.9047, 0.9278, 0.8954, 1.0, 0.9777, 0.8375, 1.0, 0.4046, 0.4982, 0.541, 0.5262, 0.5755, 0.6398, 0.4015, 0.6772, 0.3995, 0.4514, 0.3547, 0.3298, 0.5195, 0.343, 0.5232, 0.4982, 0.05778, 0.4514, 0.01291, 0.3298, 0.1778, 0.343, 0.1815, 0.4982, 0.7878, 0.8942, 0.6763, 1.0, 0.6085, 0.8034, 0.767, 0.7426, 0.3928, 0.1674, 0.3417, 0.05781, 0.5114, 0.0, 0.5147, 0.1403, 0.01291, 0.3298, 0.05105, 0.1674, 0.173, 0.1403, 0.1778, 0.343, 0.3547, 0.3298, 0.3928, 0.1674, 0.5147, 0.1403, 0.5195, 0.343, 0.8885, 0.4982, 1.0, 0.604, 0.9792, 0.7556, 0.8207, 0.6948, 0.3417, 0.04526, 0.296, 0.1584, 0.173, 0.1403, 0.1697, 0.0])
me_cube_011.use_remesh_preserve_volume = False
me_cube_011.use_remesh_preserve_attributes = False
me_cube_011.use_mirror_vertex_groups = False
me_cube_011.update()
me_cube_013 = bpy.data.meshes.new('Cube.013')
me_cube_013.from_pydata([(-1.0, -0.6779, -0.257), (-1.0, -1.0, 1.0), (0.0, -0.6779, -0.2156), (0.0, -1.0, 1.0), (1.0, -0.6779, -0.1742), (1.0, -1.0, 1.0), (0.0, 1.0, -0.2973), (0.0, 1.0, 0.9954), (0.0, -0.1953, -1.0), (0.0, -1.0, 4.326), (-1.0, 0.0, -0.257), (-1.0, 0.0, 1.0), (1.0, 0.0, -0.1742), (1.0, 0.0, 1.0), (0.0, 0.0, 3.221), (0.0, 0.1796, -1.0)], [], [(12, 6, 7, 13), (4, 5, 3, 2), (12, 13, 5, 4), (3, 9, 1), (15, 12, 4, 8), (14, 11, 1, 9), (13, 14, 9, 5), (10, 15, 8, 0), (5, 9, 3), (6, 10, 11, 7), (11, 14, 7), (15, 10, 6), (14, 13, 7), (12, 15, 6), (2, 3, 1, 0), (0, 1, 11, 10), (8, 4, 2), (8, 2, 0)])
_uv = me_cube_013.uv_layers.new(name='UVMap')
_uv.uv.foreach_set('vector', [0.158, 0.1042, 0.3312, 0.1093, 0.3312, 0.3144, 0.158, 0.2905, 0.3312, 0.7119, 0.3312, 0.516, 0.49, 0.516, 0.4899, 0.7184, 0.158, 0.1042, 0.158, 0.2905, 0.0, 0.2931, 0.0509, 0.106, 0.49, 0.516, 0.4888, 0.0, 0.6487, 0.516, 0.2015, 0.0, 0.158, 0.1042, 0.0509, 0.106, 0.1423, 0.0009772, 0.8493, 0.1847, 0.7994, 0.5675, 0.6487, 0.5561, 0.6985, 0.0, 0.158, 0.2905, 0.1732, 0.67, 0.01513, 0.8479, 0.0, 0.2931, 0.7702, 0.9625, 0.8133, 0.7646, 0.8666, 0.7854, 0.8666, 1.0, 0.3312, 0.516, 0.4888, 0.0, 0.49, 0.516, 1.0, 0.7477, 0.7994, 0.7646, 0.7994, 0.5675, 1.0, 0.5451, 0.7994, 0.5675, 0.8493, 0.1847, 1.0, 0.5451, 0.8133, 0.7646, 0.7702, 0.9625, 0.6487, 0.7768, 0.1732, 0.67, 0.158, 0.2905, 0.3312, 0.3144, 0.158, 0.1042, 0.2015, 0.0, 0.3312, 0.1093, 0.4899, 0.7184, 0.49, 0.516, 0.6487, 0.516, 0.6487, 0.7248, 0.6973, 0.7569, 0.6487, 0.5561, 0.7994, 0.5675, 0.7994, 0.7646, 0.4895, 0.8608, 0.3312, 0.7119, 0.4899, 0.7184, 0.4895, 0.8608, 0.4899, 0.7184, 0.6487, 0.7248])
me_cube_013.use_remesh_preserve_volume = False
me_cube_013.use_remesh_preserve_attributes = False
me_cube_013.use_mirror_vertex_groups = False
me_cube_013.update()
me_cube_014 = bpy.data.meshes.new('Cube.014')
me_cube_014.from_pydata([(-1.0, -0.6779, -0.257), (-1.0, -1.0, 1.0), (0.0, -0.6779, -0.2156), (0.0, -1.0, 1.0), (1.0, -0.6779, -0.1742), (1.0, -1.0, 1.0), (0.0, 1.0, -0.2973), (0.0, 1.0, 0.9954), (0.0, -0.1953, -1.0), (0.0, -1.0, 4.326), (-1.0, 0.0, -0.257), (-1.0, 0.0, 1.0), (1.0, 0.0, -0.1742), (1.0, 0.0, 1.0), (0.0, 0.0, 3.221), (0.0, 0.1796, -1.0)], [], [(12, 6, 7, 13), (4, 5, 3, 2), (12, 13, 5, 4), (3, 9, 1), (15, 12, 4, 8), (14, 11, 1, 9), (13, 14, 9, 5), (10, 15, 8, 0), (5, 9, 3), (6, 10, 11, 7), (11, 14, 7), (15, 10, 6), (14, 13, 7), (12, 15, 6), (2, 3, 1, 0), (0, 1, 11, 10), (8, 4, 2), (8, 2, 0)])
_uv = me_cube_014.uv_layers.new(name='UVMap')
_uv.uv.foreach_set('vector', [0.158, 0.1042, 0.3312, 0.1093, 0.3312, 0.3144, 0.158, 0.2905, 0.3312, 0.7119, 0.3312, 0.516, 0.49, 0.516, 0.4899, 0.7184, 0.158, 0.1042, 0.158, 0.2905, 0.0, 0.2931, 0.0509, 0.106, 0.49, 0.516, 0.4888, 0.0, 0.6487, 0.516, 0.2015, 0.0, 0.158, 0.1042, 0.0509, 0.106, 0.1423, 0.0009772, 0.8493, 0.1847, 0.7994, 0.5675, 0.6487, 0.5561, 0.6985, 0.0, 0.158, 0.2905, 0.1732, 0.67, 0.01513, 0.8479, 0.0, 0.2931, 0.7702, 0.9625, 0.8133, 0.7646, 0.8666, 0.7854, 0.8666, 1.0, 0.3312, 0.516, 0.4888, 0.0, 0.49, 0.516, 1.0, 0.7477, 0.7994, 0.7646, 0.7994, 0.5675, 1.0, 0.5451, 0.7994, 0.5675, 0.8493, 0.1847, 1.0, 0.5451, 0.8133, 0.7646, 0.7702, 0.9625, 0.6487, 0.7768, 0.1732, 0.67, 0.158, 0.2905, 0.3312, 0.3144, 0.158, 0.1042, 0.2015, 0.0, 0.3312, 0.1093, 0.4899, 0.7184, 0.49, 0.516, 0.6487, 0.516, 0.6487, 0.7248, 0.6973, 0.7569, 0.6487, 0.5561, 0.7994, 0.5675, 0.7994, 0.7646, 0.4895, 0.8608, 0.3312, 0.7119, 0.4899, 0.7184, 0.4895, 0.8608, 0.4899, 0.7184, 0.6487, 0.7248])
me_cube_014.use_remesh_preserve_volume = False
me_cube_014.use_remesh_preserve_attributes = False
me_cube_014.use_mirror_vertex_groups = False
me_cube_014.update()
me_cube_015 = bpy.data.meshes.new('Cube.015')
me_cube_015.from_pydata([(-1.0, -0.6779, -0.257), (-1.0, -1.0, 1.0), (0.0, -0.6779, -0.2156), (0.0, -1.0, 1.0), (1.0, -0.6779, -0.1742), (1.0, -1.0, 1.0), (0.0, 1.0, -0.2973), (0.0, 1.0, 0.9954), (0.0, -0.1953, -1.0), (0.0, -1.0, 4.326), (-1.0, 0.0, -0.257), (-1.0, 0.0, 1.0), (1.0, 0.0, -0.1742), (1.0, 0.0, 1.0), (0.0, 0.0, 3.221), (0.0, 0.1796, -1.0)], [], [(12, 6, 7, 13), (4, 5, 3, 2), (12, 13, 5, 4), (3, 9, 1), (15, 12, 4, 8), (14, 11, 1, 9), (13, 14, 9, 5), (10, 15, 8, 0), (5, 9, 3), (6, 10, 11, 7), (11, 14, 7), (15, 10, 6), (14, 13, 7), (12, 15, 6), (2, 3, 1, 0), (0, 1, 11, 10), (8, 4, 2), (8, 2, 0)])
_uv = me_cube_015.uv_layers.new(name='UVMap')
_uv.uv.foreach_set('vector', [0.158, 0.1042, 0.3312, 0.1093, 0.3312, 0.3144, 0.158, 0.2905, 0.3312, 0.7119, 0.3312, 0.516, 0.49, 0.516, 0.4899, 0.7184, 0.158, 0.1042, 0.158, 0.2905, 0.0, 0.2931, 0.0509, 0.106, 0.49, 0.516, 0.4888, 0.0, 0.6487, 0.516, 0.2015, 0.0, 0.158, 0.1042, 0.0509, 0.106, 0.1423, 0.0009772, 0.8493, 0.1847, 0.7994, 0.5675, 0.6487, 0.5561, 0.6985, 0.0, 0.158, 0.2905, 0.1732, 0.67, 0.01513, 0.8479, 0.0, 0.2931, 0.7702, 0.9625, 0.8133, 0.7646, 0.8666, 0.7854, 0.8666, 1.0, 0.3312, 0.516, 0.4888, 0.0, 0.49, 0.516, 1.0, 0.7477, 0.7994, 0.7646, 0.7994, 0.5675, 1.0, 0.5451, 0.7994, 0.5675, 0.8493, 0.1847, 1.0, 0.5451, 0.8133, 0.7646, 0.7702, 0.9625, 0.6487, 0.7768, 0.1732, 0.67, 0.158, 0.2905, 0.3312, 0.3144, 0.158, 0.1042, 0.2015, 0.0, 0.3312, 0.1093, 0.4899, 0.7184, 0.49, 0.516, 0.6487, 0.516, 0.6487, 0.7248, 0.6973, 0.7569, 0.6487, 0.5561, 0.7994, 0.5675, 0.7994, 0.7646, 0.4895, 0.8608, 0.3312, 0.7119, 0.4899, 0.7184, 0.4895, 0.8608, 0.4899, 0.7184, 0.6487, 0.7248])
me_cube_015.use_remesh_preserve_volume = False
me_cube_015.use_remesh_preserve_attributes = False
me_cube_015.use_mirror_vertex_groups = False
me_cube_015.update()
me_cube_016 = bpy.data.meshes.new('Cube.016')
me_cube_016.from_pydata([(-1.0, -0.6779, -0.257), (-1.0, -1.0, 1.0), (0.0, -0.6779, -0.2156), (0.0, -1.0, 1.0), (1.0, -0.6779, -0.1742), (1.0, -1.0, 1.0), (0.0, 1.0, -0.2973), (0.0, 1.0, 0.9954), (0.0, -0.1953, -1.0), (0.0, -1.0, 4.326), (-1.0, 0.0, -0.257), (-1.0, 0.0, 1.0), (1.0, 0.0, -0.1742), (1.0, 0.0, 1.0), (0.0, 0.0, 3.221), (0.0, 0.1796, -1.0)], [], [(12, 6, 7, 13), (4, 5, 3, 2), (12, 13, 5, 4), (3, 9, 1), (15, 12, 4, 8), (14, 11, 1, 9), (13, 14, 9, 5), (10, 15, 8, 0), (5, 9, 3), (6, 10, 11, 7), (11, 14, 7), (15, 10, 6), (14, 13, 7), (12, 15, 6), (2, 3, 1, 0), (0, 1, 11, 10), (8, 4, 2), (8, 2, 0)])
_uv = me_cube_016.uv_layers.new(name='UVMap')
_uv.uv.foreach_set('vector', [0.158, 0.1042, 0.3312, 0.1093, 0.3312, 0.3144, 0.158, 0.2905, 0.3312, 0.7119, 0.3312, 0.516, 0.49, 0.516, 0.4899, 0.7184, 0.158, 0.1042, 0.158, 0.2905, 0.0, 0.2931, 0.0509, 0.106, 0.49, 0.516, 0.4888, 0.0, 0.6487, 0.516, 0.2015, 0.0, 0.158, 0.1042, 0.0509, 0.106, 0.1423, 0.0009772, 0.8493, 0.1847, 0.7994, 0.5675, 0.6487, 0.5561, 0.6985, 0.0, 0.158, 0.2905, 0.1732, 0.67, 0.01513, 0.8479, 0.0, 0.2931, 0.7702, 0.9625, 0.8133, 0.7646, 0.8666, 0.7854, 0.8666, 1.0, 0.3312, 0.516, 0.4888, 0.0, 0.49, 0.516, 1.0, 0.7477, 0.7994, 0.7646, 0.7994, 0.5675, 1.0, 0.5451, 0.7994, 0.5675, 0.8493, 0.1847, 1.0, 0.5451, 0.8133, 0.7646, 0.7702, 0.9625, 0.6487, 0.7768, 0.1732, 0.67, 0.158, 0.2905, 0.3312, 0.3144, 0.158, 0.1042, 0.2015, 0.0, 0.3312, 0.1093, 0.4899, 0.7184, 0.49, 0.516, 0.6487, 0.516, 0.6487, 0.7248, 0.6973, 0.7569, 0.6487, 0.5561, 0.7994, 0.5675, 0.7994, 0.7646, 0.4895, 0.8608, 0.3312, 0.7119, 0.4899, 0.7184, 0.4895, 0.8608, 0.4899, 0.7184, 0.6487, 0.7248])
me_cube_016.use_remesh_preserve_volume = False
me_cube_016.use_remesh_preserve_attributes = False
me_cube_016.use_mirror_vertex_groups = False
me_cube_016.update()
me_cube_017 = bpy.data.meshes.new('Cube.017')
me_cube_017.from_pydata([(-1.0, -0.6779, -0.257), (-1.0, -1.0, 1.0), (0.0, -0.6779, -0.2156), (0.0, -1.0, 1.0), (1.0, -0.6779, -0.1742), (1.0, -1.0, 1.0), (0.0, 1.0, -0.2973), (0.0, 1.0, 0.9954), (0.0, -0.1953, -1.0), (0.0, -1.0, 4.326), (-1.0, 0.0, -0.257), (-1.0, 0.0, 1.0), (1.0, 0.0, -0.1742), (1.0, 0.0, 1.0), (0.0, 0.0, 3.221), (0.0, 0.1796, -1.0)], [], [(12, 6, 7, 13), (4, 5, 3, 2), (12, 13, 5, 4), (3, 9, 1), (15, 12, 4, 8), (14, 11, 1, 9), (13, 14, 9, 5), (10, 15, 8, 0), (5, 9, 3), (6, 10, 11, 7), (11, 14, 7), (15, 10, 6), (14, 13, 7), (12, 15, 6), (2, 3, 1, 0), (0, 1, 11, 10), (8, 4, 2), (8, 2, 0)])
_uv = me_cube_017.uv_layers.new(name='UVMap')
_uv.uv.foreach_set('vector', [0.158, 0.1042, 0.3312, 0.1093, 0.3312, 0.3144, 0.158, 0.2905, 0.3312, 0.7119, 0.3312, 0.516, 0.49, 0.516, 0.4899, 0.7184, 0.158, 0.1042, 0.158, 0.2905, 0.0, 0.2931, 0.0509, 0.106, 0.49, 0.516, 0.4888, 0.0, 0.6487, 0.516, 0.2015, 0.0, 0.158, 0.1042, 0.0509, 0.106, 0.1423, 0.0009772, 0.8493, 0.1847, 0.7994, 0.5675, 0.6487, 0.5561, 0.6985, 0.0, 0.158, 0.2905, 0.1732, 0.67, 0.01513, 0.8479, 0.0, 0.2931, 0.7702, 0.9625, 0.8133, 0.7646, 0.8666, 0.7854, 0.8666, 1.0, 0.3312, 0.516, 0.4888, 0.0, 0.49, 0.516, 1.0, 0.7477, 0.7994, 0.7646, 0.7994, 0.5675, 1.0, 0.5451, 0.7994, 0.5675, 0.8493, 0.1847, 1.0, 0.5451, 0.8133, 0.7646, 0.7702, 0.9625, 0.6487, 0.7768, 0.1732, 0.67, 0.158, 0.2905, 0.3312, 0.3144, 0.158, 0.1042, 0.2015, 0.0, 0.3312, 0.1093, 0.4899, 0.7184, 0.49, 0.516, 0.6487, 0.516, 0.6487, 0.7248, 0.6973, 0.7569, 0.6487, 0.5561, 0.7994, 0.5675, 0.7994, 0.7646, 0.4895, 0.8608, 0.3312, 0.7119, 0.4899, 0.7184, 0.4895, 0.8608, 0.4899, 0.7184, 0.6487, 0.7248])
me_cube_017.use_remesh_preserve_volume = False
me_cube_017.use_remesh_preserve_attributes = False
me_cube_017.use_mirror_vertex_groups = False
me_cube_017.update()
me_cube_018 = bpy.data.meshes.new('Cube.018')
me_cube_018.from_pydata([(-1.0, -0.6779, -0.257), (-1.0, -1.0, 1.0), (0.0, -0.6779, -0.2156), (0.0, -1.0, 1.0), (1.0, -0.6779, -0.1742), (1.0, -1.0, 1.0), (0.0, 1.0, -0.2973), (0.0, 1.0, 0.9954), (0.0, -0.1953, -1.0), (0.0, -1.0, 4.326), (-1.0, 0.0, -0.257), (-1.0, 0.0, 1.0), (1.0, 0.0, -0.1742), (1.0, 0.0, 1.0), (0.0, 0.0, 3.221), (0.0, 0.1796, -1.0)], [], [(12, 6, 7, 13), (4, 5, 3, 2), (12, 13, 5, 4), (3, 9, 1), (15, 12, 4, 8), (14, 11, 1, 9), (13, 14, 9, 5), (10, 15, 8, 0), (5, 9, 3), (6, 10, 11, 7), (11, 14, 7), (15, 10, 6), (14, 13, 7), (12, 15, 6), (2, 3, 1, 0), (0, 1, 11, 10), (8, 4, 2), (8, 2, 0)])
_uv = me_cube_018.uv_layers.new(name='UVMap')
_uv.uv.foreach_set('vector', [0.158, 0.1042, 0.3312, 0.1093, 0.3312, 0.3144, 0.158, 0.2905, 0.3312, 0.7119, 0.3312, 0.516, 0.49, 0.516, 0.4899, 0.7184, 0.158, 0.1042, 0.158, 0.2905, 0.0, 0.2931, 0.0509, 0.106, 0.49, 0.516, 0.4888, 0.0, 0.6487, 0.516, 0.2015, 0.0, 0.158, 0.1042, 0.0509, 0.106, 0.1423, 0.0009772, 0.8493, 0.1847, 0.7994, 0.5675, 0.6487, 0.5561, 0.6985, 0.0, 0.158, 0.2905, 0.1732, 0.67, 0.01513, 0.8479, 0.0, 0.2931, 0.7702, 0.9625, 0.8133, 0.7646, 0.8666, 0.7854, 0.8666, 1.0, 0.3312, 0.516, 0.4888, 0.0, 0.49, 0.516, 1.0, 0.7477, 0.7994, 0.7646, 0.7994, 0.5675, 1.0, 0.5451, 0.7994, 0.5675, 0.8493, 0.1847, 1.0, 0.5451, 0.8133, 0.7646, 0.7702, 0.9625, 0.6487, 0.7768, 0.1732, 0.67, 0.158, 0.2905, 0.3312, 0.3144, 0.158, 0.1042, 0.2015, 0.0, 0.3312, 0.1093, 0.4899, 0.7184, 0.49, 0.516, 0.6487, 0.516, 0.6487, 0.7248, 0.6973, 0.7569, 0.6487, 0.5561, 0.7994, 0.5675, 0.7994, 0.7646, 0.4895, 0.8608, 0.3312, 0.7119, 0.4899, 0.7184, 0.4895, 0.8608, 0.4899, 0.7184, 0.6487, 0.7248])
me_cube_018.use_remesh_preserve_volume = False
me_cube_018.use_remesh_preserve_attributes = False
me_cube_018.use_mirror_vertex_groups = False
me_cube_018.update()
me_cube_019 = bpy.data.meshes.new('Cube.019')
me_cube_019.from_pydata([(-1.0, -1.0, -0.9989), (-1.0, -1.0, 1.786), (-1.0, 1.0, -1.0), (-1.0, 1.0, 1.368), (1.0, -1.0, -1.0), (1.0, -1.0, 1.001), (1.0, 1.0, -1.0), (1.0, 1.0, 1.0), (-1.395, -1.395, 0.3222), (-1.395, 1.395, 0.0137), (1.395, 1.395, 0.0), (1.395, -1.395, 0.0), (0.0, 1.343, -1.343), (0.0, 1.343, 1.364), (0.0, -1.343, -1.343), (0.0, -1.343, 1.684), (0.0, -1.873, 0.07232), (0.0, 1.873, 0.0), (-1.26, 0.0, -1.26), (-1.26, 0.0, 2.046), (1.26, 0.0, -1.26), (1.26, 0.0, 1.26), (1.758, 0.0, 0.0), (-1.758, 0.0, 0.208), (0.0, 0.0, 1.912), (0.0, 0.0, -1.692)], [], [(23, 19, 3, 9), (17, 13, 7, 10), (22, 21, 5, 11), (16, 15, 1, 8), (25, 20, 4, 14), (24, 19, 1, 15), (14, 16, 8, 0), (20, 22, 11, 4), (12, 17, 10, 6), (18, 23, 9, 2), (2, 9, 17, 12), (4, 11, 16, 14), (21, 24, 15, 5), (18, 25, 14, 0), (11, 5, 15, 16), (9, 3, 13, 17), (2, 12, 25, 18), (7, 13, 24, 21), (0, 8, 23, 18), (6, 10, 22, 20), (13, 3, 19, 24), (12, 6, 20, 25), (10, 7, 21, 22), (8, 1, 19, 23)])
_uv = me_cube_019.uv_layers.new(name='UVMap')
_uv.uv.foreach_set('vector', [0.4815, 0.823, 0.7077, 0.8989, 0.6123, 1.0, 0.4323, 1.0, 0.03048, 0.5103, 0.07797, 0.3595, 0.2005, 0.4262, 0.2055, 0.5685, 0.3854, 0.4723, 0.3389, 0.281, 0.4434, 0.2857, 0.5066, 0.4381, 0.643, 0.2929, 0.4983, 0.1104, 0.5472, 0.0, 0.7039, 0.1267, 0.8806, 0.1855, 1.0, 0.1385, 0.9985, 0.2966, 0.9168, 0.3828, 0.1752, 0.1774, 0.04811, 0.06926, 0.1417, 0.0, 0.2663, 0.04863, 0.4247, 0.518, 0.5988, 0.5116, 0.5527, 0.6244, 0.4099, 0.6068, 0.7205, 0.7386, 0.8864, 0.7171, 0.8864, 0.9274, 0.7496, 0.8856, 0.3005, 0.7291, 0.1231, 0.7427, 0.1416, 0.5685, 0.2757, 0.6138, 0.3389, 0.7405, 0.4815, 0.823, 0.4323, 1.0, 0.3482, 0.8865, 0.2857, 0.8943, 0.1541, 0.9603, 0.1231, 0.7427, 0.3005, 0.7291, 0.5793, 0.5116, 0.5066, 0.4381, 0.643, 0.2929, 0.7039, 0.4521, 0.2982, 0.3211, 0.1752, 0.1774, 0.2663, 0.04863, 0.3389, 0.211, 0.7245, 0.247, 0.8806, 0.1855, 0.9168, 0.3828, 0.7799, 0.3828, 0.5066, 0.4381, 0.4434, 0.2857, 0.4983, 0.1104, 0.643, 0.2929, 0.1541, 0.9603, 0.02284, 0.9603, 0.0, 0.8045, 0.1231, 0.7427, 0.7039, 0.09765, 0.8147, 0.0, 0.8806, 0.1855, 0.7245, 0.247, 0.2005, 0.4262, 0.07797, 0.3595, 0.1752, 0.1774, 0.2982, 0.3211, 0.4099, 0.6068, 0.5527, 0.6244, 0.4815, 0.823, 0.3389, 0.7405, 0.7235, 0.5875, 0.85, 0.5116, 0.8864, 0.7171, 0.7205, 0.7386, 0.07797, 0.3595, 0.0, 0.2438, 0.04811, 0.06926, 0.1752, 0.1774, 0.8147, 0.0, 0.9225, 0.01151, 1.0, 0.1385, 0.8806, 0.1855, 0.2055, 0.5685, 0.2005, 0.4262, 0.2982, 0.3211, 0.3389, 0.4469, 0.5527, 0.6244, 0.7205, 0.7403, 0.7077, 0.8989, 0.4815, 0.823])
me_cube_019.use_remesh_preserve_volume = False
me_cube_019.use_remesh_preserve_attributes = False
me_cube_019.use_mirror_vertex_groups = False
me_cube_019.update()
arm_armature = bpy.data.armatures.new('Armature')  # bones are not reproduced

# ---- objects
ob_armature = bpy.data.objects.new('Armature', arm_armature)
ob_cube_010 = bpy.data.objects.new('Cube.010', me_cube_012)
ob_cube_001 = bpy.data.objects.new('Cube.001', me_cube_004)
ob_cube_003 = bpy.data.objects.new('Cube.003', me_cube_005)
ob_cube_004 = bpy.data.objects.new('Cube.004', me_cube_006)
ob_cube_006 = bpy.data.objects.new('Cube.006', me_cube_008)
ob_cube_007 = bpy.data.objects.new('Cube.007', me_cube_009)
ob_cube_008 = bpy.data.objects.new('Cube.008', me_cube_010)
ob_cube_009 = bpy.data.objects.new('Cube.009', me_cube_011)
ob_cube_000 = bpy.data.objects.new('Cube.000', me_cube_013)
ob_cube_011 = bpy.data.objects.new('Cube.011', me_cube_014)
ob_cube_012 = bpy.data.objects.new('Cube.012', me_cube_015)
ob_cube_013 = bpy.data.objects.new('Cube.013', me_cube_016)
ob_cube_014 = bpy.data.objects.new('Cube.014', me_cube_017)
ob_cube_015 = bpy.data.objects.new('Cube.015', me_cube_018)
ob_cube_002 = bpy.data.objects.new('Cube.002', me_cube_019)
ob_lamp = bpy.data.objects.new('Lamp', light_lamp)
ob_camera = bpy.data.objects.new('Camera', cam_camera)

# ---- transforms, parenting, visibility, modifiers, constraints
ob_armature.location = (-3.154, 0.09048, -0.3933)
ob_armature.show_in_front = True
ob_armature.lineart.crease_threshold = 0.0
ob_cube_010.parent = ob_armature
ob_cube_010.matrix_parent_inverse = Matrix(((1.0, 0.0, 0.0, 3.154), (0.0, 1.0, 0.0, -0.09048), (0.0, 0.0, 1.0, 0.3933), (0.0, 0.0, 0.0, 1.0)))
ob_cube_010.location = (0.1212, -2.78, 0.08101)
ob_cube_010.rotation_euler = (-1.624, 0.008352, 0.006567)
ob_cube_010.lineart.crease_threshold = 0.0
_vg = ob_cube_010.vertex_groups.new(name='Bone.018')
_vg = ob_cube_010.vertex_groups.new(name='Bone')
_vg = ob_cube_010.vertex_groups.new(name='Bone.001')
_vg = ob_cube_010.vertex_groups.new(name='Bone.002')
_vg = ob_cube_010.vertex_groups.new(name='Bone.003')
_vg = ob_cube_010.vertex_groups.new(name='Bone.004')
_vg = ob_cube_010.vertex_groups.new(name='Bone.005')
_vg = ob_cube_010.vertex_groups.new(name='Bone.006')
_vg = ob_cube_010.vertex_groups.new(name='Bone.007')
_vg = ob_cube_010.vertex_groups.new(name='Bone.008')
_vg = ob_cube_010.vertex_groups.new(name='Bone.009')
_vg = ob_cube_010.vertex_groups.new(name='Bone.010')
_vg = ob_cube_010.vertex_groups.new(name='Bone.015')
_vg = ob_cube_010.vertex_groups.new(name='Bone.011')
_vg = ob_cube_010.vertex_groups.new(name='Bone.016')
_vg = ob_cube_010.vertex_groups.new(name='Bone.014')
_vg = ob_cube_010.vertex_groups.new(name='Bone.017')
_vg = ob_cube_010.vertex_groups.new(name='Bone.019')
_vg = ob_cube_010.vertex_groups.new(name='Bone.021')
_vg.add([0, 1, 2, 3, 4, 5, 6, 7, 8, 9, 10, 11, 12, 13, 14, 15], 1.0, 'REPLACE')
_vg = ob_cube_010.vertex_groups.new(name='Bone.020')
for _i, _w in zip([0, 1, 2, 3, 4, 5, 6, 7, 8, 10, 11, 12, 13, 14, 15], [0.9295, 0.5512, 0.9373, 0.5075, 0.9045, 0.5719, 0.992, 0.9388, 0.9818, 0.9724, 0.9084, 0.956, 0.8538, 0.07606, 0.9917]): _vg.add([_i], _w, 'REPLACE')
_m = ob_cube_010.modifiers.new('Armature', 'ARMATURE')
_m.object = ob_armature
ob_cube_001.parent = ob_armature
ob_cube_001.matrix_parent_inverse = Matrix(((1.0, 0.0, 0.0, 3.154), (0.0, 1.0, 0.0, -0.09048), (0.0, 0.0, 1.0, 0.3933), (0.0, 0.0, 0.0, 1.0)))
ob_cube_001.location = (0.1684, 0.0, -3.314)
ob_cube_001.scale = (1.217, 1.217, 1.217)
ob_cube_001.lineart.crease_threshold = 0.0
_vg = ob_cube_001.vertex_groups.new(name='Bone.018')
_vg.add([0, 1, 2, 3, 4, 5, 6, 7, 8, 9, 10, 11, 12, 13, 14, 15, 16, 17, 18, 19, 20, 21, 22, 23, 24, 25], 1.0, 'REPLACE')
_vg = ob_cube_001.vertex_groups.new(name='Bone')
_vg = ob_cube_001.vertex_groups.new(name='Bone.001')
_vg = ob_cube_001.vertex_groups.new(name='Bone.002')
_vg = ob_cube_001.vertex_groups.new(name='Bone.003')
_vg = ob_cube_001.vertex_groups.new(name='Bone.004')
_vg = ob_cube_001.vertex_groups.new(name='Bone.005')
_vg = ob_cube_001.vertex_groups.new(name='Bone.006')
_vg = ob_cube_001.vertex_groups.new(name='Bone.007')
_vg = ob_cube_001.vertex_groups.new(name='Bone.008')
_vg = ob_cube_001.vertex_groups.new(name='Bone.009')
_vg = ob_cube_001.vertex_groups.new(name='Bone.010')
_vg = ob_cube_001.vertex_groups.new(name='Bone.015')
_vg = ob_cube_001.vertex_groups.new(name='Bone.011')
_vg = ob_cube_001.vertex_groups.new(name='Bone.016')
_vg = ob_cube_001.vertex_groups.new(name='Bone.014')
_vg = ob_cube_001.vertex_groups.new(name='Bone.017')
_vg = ob_cube_001.vertex_groups.new(name='Bone.019')
_vg = ob_cube_001.vertex_groups.new(name='Bone.021')
_vg = ob_cube_001.vertex_groups.new(name='Bone.020')
_m = ob_cube_001.modifiers.new('Armature', 'ARMATURE')
_m.object = ob_armature
ob_cube_003.parent = ob_armature
ob_cube_003.matrix_parent_inverse = Matrix(((1.0, 0.0, 0.0, 3.154), (0.0, 1.0, 0.0, -0.09048), (0.0, 0.0, 1.0, 0.3933), (0.0, 0.0, 0.0, 1.0)))
ob_cube_003.location = (-3.146, 0.0, -0.9625)
ob_cube_003.scale = (0.7159, 0.7159, 0.7159)
ob_cube_003.lineart.crease_threshold = 0.0
_vg = ob_cube_003.vertex_groups.new(name='Bone.018')
_vg = ob_cube_003.vertex_groups.new(name='Bone')
_vg.add([0, 1, 2, 3, 4, 5, 6, 7, 8, 9, 10, 11, 12, 13, 14, 15, 16, 17, 18, 19, 20, 21, 22, 23, 24, 25], 1.0, 'REPLACE')
_vg = ob_cube_003.vertex_groups.new(name='Bone.001')
_vg = ob_cube_003.vertex_groups.new(name='Bone.002')
_vg = ob_cube_003.vertex_groups.new(name='Bone.003')
_vg = ob_cube_003.vertex_groups.new(name='Bone.004')
_vg = ob_cube_003.vertex_groups.new(name='Bone.005')
_vg = ob_cube_003.vertex_groups.new(name='Bone.006')
_vg = ob_cube_003.vertex_groups.new(name='Bone.007')
_vg = ob_cube_003.vertex_groups.new(name='Bone.008')
_vg = ob_cube_003.vertex_groups.new(name='Bone.009')
_vg = ob_cube_003.vertex_groups.new(name='Bone.010')
_vg = ob_cube_003.vertex_groups.new(name='Bone.015')
_vg = ob_cube_003.vertex_groups.new(name='Bone.011')
_vg = ob_cube_003.vertex_groups.new(name='Bone.016')
_vg = ob_cube_003.vertex_groups.new(name='Bone.014')
_vg = ob_cube_003.vertex_groups.new(name='Bone.017')
_vg = ob_cube_003.vertex_groups.new(name='Bone.019')
_vg = ob_cube_003.vertex_groups.new(name='Bone.021')
_vg = ob_cube_003.vertex_groups.new(name='Bone.020')
_m = ob_cube_003.modifiers.new('Armature', 'ARMATURE')
_m.object = ob_armature
ob_cube_004.parent = ob_armature
ob_cube_004.matrix_parent_inverse = Matrix(((1.0, 0.0, 0.0, 3.154), (0.0, 1.0, 0.0, -0.09048), (0.0, 0.0, 1.0, 0.3933), (0.0, 0.0, 0.0, 1.0)))
ob_cube_004.location = (0.1723, 0.0, -6.994)
ob_cube_004.scale = (0.7159, 0.7159, 0.7159)
ob_cube_004.lineart.crease_threshold = 0.0
_vg = ob_cube_004.vertex_groups.new(name='Bone.018')
_vg = ob_cube_004.vertex_groups.new(name='Bone')
_vg = ob_cube_004.vertex_groups.new(name='Bone.001')
_vg = ob_cube_004.vertex_groups.new(name='Bone.002')
_vg = ob_cube_004.vertex_groups.new(name='Bone.003')
_vg = ob_cube_004.vertex_groups.new(name='Bone.004')
_vg = ob_cube_004.vertex_groups.new(name='Bone.005')
_vg = ob_cube_004.vertex_groups.new(name='Bone.006')
_vg = ob_cube_004.vertex_groups.new(name='Bone.007')
_vg = ob_cube_004.vertex_groups.new(name='Bone.008')
_vg = ob_cube_004.vertex_groups.new(name='Bone.009')
_vg = ob_cube_004.vertex_groups.new(name='Bone.010')
_vg = ob_cube_004.vertex_groups.new(name='Bone.015')
_vg = ob_cube_004.vertex_groups.new(name='Bone.011')
_vg = ob_cube_004.vertex_groups.new(name='Bone.016')
_vg = ob_cube_004.vertex_groups.new(name='Bone.014')
_vg = ob_cube_004.vertex_groups.new(name='Bone.017')
_vg = ob_cube_004.vertex_groups.new(name='Bone.019')
_vg.add([0, 1, 2, 3, 4, 5, 6, 7, 8, 9, 10, 11, 12, 13, 14, 15, 16, 17, 18, 19, 20, 21, 22, 23, 24, 25], 1.0, 'REPLACE')
_vg = ob_cube_004.vertex_groups.new(name='Bone.021')
_vg = ob_cube_004.vertex_groups.new(name='Bone.020')
_m = ob_cube_004.modifiers.new('Armature', 'ARMATURE')
_m.object = ob_armature
ob_cube_006.parent = ob_armature
ob_cube_006.matrix_parent_inverse = Matrix(((1.0, 0.0, 0.0, 3.154), (0.0, 1.0, 0.0, -0.09048), (0.0, 0.0, 1.0, 0.3933), (0.0, 0.0, 0.0, 1.0)))
ob_cube_006.location = (4.085, 0.0, -3.011)
ob_cube_006.scale = (0.4535, 0.4535, 0.4535)
ob_cube_006.lineart.crease_threshold = 0.0
_vg = ob_cube_006.vertex_groups.new(name='Bone.018')
_vg = ob_cube_006.vertex_groups.new(name='Bone')
_vg = ob_cube_006.vertex_groups.new(name='Bone.001')
_vg = ob_cube_006.vertex_groups.new(name='Bone.002')
_vg = ob_cube_006.vertex_groups.new(name='Bone.003')
_vg = ob_cube_006.vertex_groups.new(name='Bone.004')
_vg = ob_cube_006.vertex_groups.new(name='Bone.005')
_vg = ob_cube_006.vertex_groups.new(name='Bone.006')
_vg = ob_cube_006.vertex_groups.new(name='Bone.007')
_vg = ob_cube_006.vertex_groups.new(name='Bone.008')
for _i, _w in zip([0, 1, 2, 3, 4, 5, 6, 7, 8, 9, 10, 11, 12, 13, 14, 15, 16, 17, 18, 19, 20, 21, 22, 23, 24, 25], [0.7757, 0.9896, 0.8977, 0.9749, 0.8855, 0.9855, 0.7519, 0.9634, 0.9634, 0.9502, 0.9114, 0.9608, 0.7179, 0.9717, 0.1655, 0.9909, 0.9163, 0.9192, 0.9235, 0.9891, 0.9084, 0.9834, 0.9565, 0.966, 0.9921, 0.8589]): _vg.add([_i], _w, 'REPLACE')
_vg = ob_cube_006.vertex_groups.new(name='Bone.009')
for _i, _w in zip([0, 2, 3, 4, 6, 7, 8, 9, 10, 11, 12, 13, 14, 16, 17, 18, 20, 22, 23, 25], [0.2243, 0.1023, 0.0001169, 0.1145, 0.2481, 0.02322, 0.02327, 0.04955, 0.08863, 0.0284, 0.2821, 0.006632, 0.8345, 0.08367, 0.08075, 0.07645, 0.09163, 0.03691, 0.01807, 0.1411]): _vg.add([_i], _w, 'REPLACE')
_vg = ob_cube_006.vertex_groups.new(name='Bone.010')
_vg = ob_cube_006.vertex_groups.new(name='Bone.015')
_vg = ob_cube_006.vertex_groups.new(name='Bone.011')
_vg = ob_cube_006.vertex_groups.new(name='Bone.016')
_vg = ob_cube_006.vertex_groups.new(name='Bone.014')
_vg = ob_cube_006.vertex_groups.new(name='Bone.017')
_vg = ob_cube_006.vertex_groups.new(name='Bone.019')
_vg = ob_cube_006.vertex_groups.new(name='Bone.021')
_vg = ob_cube_006.vertex_groups.new(name='Bone.020')
_m = ob_cube_006.modifiers.new('Armature', 'ARMATURE')
_m.object = ob_armature
ob_cube_007.parent = ob_armature
ob_cube_007.matrix_parent_inverse = Matrix(((1.0, 0.0, 0.0, 3.154), (0.0, 1.0, 0.0, -0.09048), (0.0, 0.0, 1.0, 0.3933), (0.0, 0.0, 0.0, 1.0)))
ob_cube_007.location = (-3.986, 0.0, -3.011)
ob_cube_007.scale = (0.4535, 0.4535, 0.4535)
ob_cube_007.lineart.crease_threshold = 0.0
_vg = ob_cube_007.vertex_groups.new(name='Bone.018')
_vg = ob_cube_007.vertex_groups.new(name='Bone')
for _i, _w in zip([0, 1, 2, 3, 4, 5, 6, 7, 8, 9, 10, 11, 12, 13, 14, 15, 16, 17, 18, 19, 20, 21, 22, 23, 24, 25], [0.9099, 0.9853, 0.9139, 0.9887, 0.8916, 0.9873, 0.9333, 0.9945, 0.9678, 0.9727, 0.9813, 0.9656, 0.8739, 0.9941, 0.8264, 0.988, 0.9579, 0.9746, 0.8622, 0.9894, 0.8486, 0.9954, 0.9715, 0.9655, 0.9968, 0.07212]): _vg.add([_i], _w, 'REPLACE')
_vg = ob_cube_007.vertex_groups.new(name='Bone.001')
for _i, _w in zip([0, 2, 4, 6, 8, 9, 11, 12, 14, 16, 17, 18, 20, 22, 23, 25], [0.0901, 0.08609, 0.1084, 0.06666, 0.01432, 0.004507, 0.01882, 0.1261, 0.1736, 0.03428, 0.0008961, 0.1378, 0.1514, 0.007059, 0.01897, 0.9279]): _vg.add([_i], _w, 'REPLACE')
_vg = ob_cube_007.vertex_groups.new(name='Bone.002')
_vg = ob_cube_007.vertex_groups.new(name='Bone.003')
_vg = ob_cube_007.vertex_groups.new(name='Bone.004')
_vg = ob_cube_007.vertex_groups.new(name='Bone.005')
_vg = ob_cube_007.vertex_groups.new(name='Bone.006')
_vg = ob_cube_007.vertex_groups.new(name='Bone.007')
_vg = ob_cube_007.vertex_groups.new(name='Bone.008')
_vg = ob_cube_007.vertex_groups.new(name='Bone.009')
_vg = ob_cube_007.vertex_groups.new(name='Bone.010')
_vg = ob_cube_007.vertex_groups.new(name='Bone.015')
_vg = ob_cube_007.vertex_groups.new(name='Bone.011')
_vg = ob_cube_007.vertex_groups.new(name='Bone.016')
_vg = ob_cube_007.vertex_groups.new(name='Bone.014')
_vg = ob_cube_007.vertex_groups.new(name='Bone.017')
_vg = ob_cube_007.vertex_groups.new(name='Bone.019')
_vg = ob_cube_007.vertex_groups.new(name='Bone.021')
_vg = ob_cube_007.vertex_groups.new(name='Bone.020')
_m = ob_cube_007.modifiers.new('Armature', 'ARMATURE')
_m.object = ob_armature
ob_cube_008.parent = ob_armature
ob_cube_008.matrix_parent_inverse = Matrix(((1.0, 0.0, 0.0, 3.154), (0.0, 1.0, 0.0, -0.09048), (0.0, 0.0, 1.0, 0.3933), (0.0, 0.0, 0.0, 1.0)))
ob_cube_008.location = (-4.569, -0.9693, -5.3)
ob_cube_008.scale = (0.7159, 0.7159, 0.7159)
ob_cube_008.lineart.crease_threshold = 0.0
_vg = ob_cube_008.vertex_groups.new(name='Bone.018')
_vg = ob_cube_008.vertex_groups.new(name='Bone')
_vg = ob_cube_008.vertex_groups.new(name='Bone.001')
_vg.add([0, 1, 2, 3, 4, 5, 6, 7, 8, 9, 10, 11, 12, 13, 14, 15, 16, 17, 18, 19, 20, 21, 22, 23, 24, 25], 1.0, 'REPLACE')
_vg = ob_cube_008.vertex_groups.new(name='Bone.002')
_vg = ob_cube_008.vertex_groups.new(name='Bone.003')
_vg = ob_cube_008.vertex_groups.new(name='Bone.004')
_vg = ob_cube_008.vertex_groups.new(name='Bone.005')
_vg = ob_cube_008.vertex_groups.new(name='Bone.006')
_vg = ob_cube_008.vertex_groups.new(name='Bone.007')
_vg = ob_cube_008.vertex_groups.new(name='Bone.008')
_vg = ob_cube_008.vertex_groups.new(name='Bone.009')
_vg = ob_cube_008.vertex_groups.new(name='Bone.010')
_vg = ob_cube_008.vertex_groups.new(name='Bone.015')
_vg = ob_cube_008.vertex_groups.new(name='Bone.011')
_vg = ob_cube_008.vertex_groups.new(name='Bone.016')
_vg = ob_cube_008.vertex_groups.new(name='Bone.014')
_vg = ob_cube_008.vertex_groups.new(name='Bone.017')
_vg = ob_cube_008.vertex_groups.new(name='Bone.019')
_vg = ob_cube_008.vertex_groups.new(name='Bone.021')
_vg = ob_cube_008.vertex_groups.new(name='Bone.020')
_m = ob_cube_008.modifiers.new('Armature', 'ARMATURE')
_m.object = ob_armature
ob_cube_009.parent = ob_armature
ob_cube_009.matrix_parent_inverse = Matrix(((1.0, 0.0, 0.0, 3.154), (0.0, 1.0, 0.0, -0.09048), (0.0, 0.0, 1.0, 0.3933), (0.0, 0.0, 0.0, 1.0)))
ob_cube_009.location = (4.274, -0.9693, -5.3)
ob_cube_009.scale = (0.7159, 0.7159, 0.7159)
ob_cube_009.lineart.crease_threshold = 0.0
_vg = ob_cube_009.vertex_groups.new(name='Bone.018')
_vg = ob_cube_009.vertex_groups.new(name='Bone')
_vg = ob_cube_009.vertex_groups.new(name='Bone.001')
_vg = ob_cube_009.vertex_groups.new(name='Bone.002')
_vg = ob_cube_009.vertex_groups.new(name='Bone.003')
_vg = ob_cube_009.vertex_groups.new(name='Bone.004')
_vg = ob_cube_009.vertex_groups.new(name='Bone.005')
_vg = ob_cube_009.vertex_groups.new(name='Bone.006')
_vg = ob_cube_009.vertex_groups.new(name='Bone.007')
_vg = ob_cube_009.vertex_groups.new(name='Bone.008')
_vg = ob_cube_009.vertex_groups.new(name='Bone.009')
for _i, _w in zip([0, 1, 2, 3, 4, 5, 6, 7, 8, 9, 10, 11, 12, 13, 14, 15, 16, 17, 18, 19, 20, 21, 22, 23, 24, 25], [0.8201, 0.9844, 0.9215, 0.9891, 0.7697, 0.9709, 0.9112, 0.984, 0.969, 0.9727, 0.9652, 0.9201, 0.8739, 0.9897, 0.138, 0.9764, 0.88, 0.9668, 0.8948, 0.9913, 0.8376, 0.9831, 0.9522, 0.9717, 0.9851, 0.4328]): _vg.add([_i], _w, 'REPLACE')
_vg = ob_cube_009.vertex_groups.new(name='Bone.010')
for _i, _w in zip([2, 6, 12, 18, 20, 25], [0.01671, 0.01466, 0.05476, 0.03514, 0.05062, 0.2558]): _vg.add([_i], _w, 'REPLACE')
_vg = ob_cube_009.vertex_groups.new(name='Bone.015')
_vg = ob_cube_009.vertex_groups.new(name='Bone.011')
for _i, _w in zip([0, 4, 11, 14, 16, 20, 25], [0.1612, 0.1842, 0.06693, 0.8399, 0.1136, 0.06112, 0.05572]): _vg.add([_i], _w, 'REPLACE')
_vg = ob_cube_009.vertex_groups.new(name='Bone.016')
_vg = ob_cube_009.vertex_groups.new(name='Bone.014')
for _i, _w in zip([2, 6, 12, 18, 20, 25], [0.01671, 0.01466, 0.05476, 0.03514, 0.05062, 0.2558]): _vg.add([_i], _w, 'REPLACE')
_vg = ob_cube_009.vertex_groups.new(name='Bone.017')
_vg = ob_cube_009.vertex_groups.new(name='Bone.019')
_vg = ob_cube_009.vertex_groups.new(name='Bone.021')
_vg = ob_cube_009.vertex_groups.new(name='Bone.020')
_m = ob_cube_009.modifiers.new('Armature', 'ARMATURE')
_m.object = ob_armature
ob_cube_000.parent = ob_armature
ob_cube_000.matrix_parent_inverse = Matrix(((1.0, 0.0, 0.0, 3.154), (0.0, 1.0, 0.0, -0.09048), (0.0, 0.0, 1.0, 0.3933), (0.0, 0.0, 0.0, 1.0)))
ob_cube_000.location = (-5.428, -2.471, -6.715)
ob_cube_000.rotation_euler = (2.969, 0.01226, 0.04722)
ob_cube_000.scale = (0.3835, 0.3835, 0.3835)
ob_cube_000.lineart.crease_threshold = 0.0
_vg = ob_cube_000.vertex_groups.new(name='Bone.018')
_vg = ob_cube_000.vertex_groups.new(name='Bone')
_vg = ob_cube_000.vertex_groups.new(name='Bone.001')
_vg = ob_cube_000.vertex_groups.new(name='Bone.002')
for _i, _w in zip([0, 2, 4, 5, 6, 7, 8, 10, 12, 13, 15], [0.069, 0.1033, 0.2938, 0.03313, 0.4855, 0.06651, 0.8324, 0.1237, 0.7083, 0.08493, 0.8869]): _vg.add([_i], _w, 'REPLACE')
_vg = ob_cube_000.vertex_groups.new(name='Bone.003')
for _i, _w in zip([0, 1, 2, 3, 4, 5, 6, 7, 8, 9, 10, 11, 12, 13, 14, 15], [0.931, 0.9905, 0.8967, 0.9889, 0.7062, 0.9584, 0.5145, 0.9335, 0.1676, 1.001, 0.8763, 0.9867, 0.2917, 0.9151, 0.993, 0.1131]): _vg.add([_i], _w, 'REPLACE')
_vg = ob_cube_000.vertex_groups.new(name='Bone.004')
_vg = ob_cube_000.vertex_groups.new(name='Bone.005')
_vg = ob_cube_000.vertex_groups.new(name='Bone.006')
_vg = ob_cube_000.vertex_groups.new(name='Bone.007')
_vg = ob_cube_000.vertex_groups.new(name='Bone.008')
_vg = ob_cube_000.vertex_groups.new(name='Bone.009')
_vg = ob_cube_000.vertex_groups.new(name='Bone.010')
_vg = ob_cube_000.vertex_groups.new(name='Bone.015')
_vg = ob_cube_000.vertex_groups.new(name='Bone.011')
_vg = ob_cube_000.vertex_groups.new(name='Bone.016')
_vg = ob_cube_000.vertex_groups.new(name='Bone.014')
_vg = ob_cube_000.vertex_groups.new(name='Bone.017')
_vg = ob_cube_000.vertex_groups.new(name='Bone.019')
_vg = ob_cube_000.vertex_groups.new(name='Bone.021')
_vg = ob_cube_000.vertex_groups.new(name='Bone.020')
_m = ob_cube_000.modifiers.new('Armature', 'ARMATURE')
_m.object = ob_armature
ob_cube_011.parent = ob_armature
ob_cube_011.matrix_parent_inverse = Matrix(((1.0, 0.0, 0.0, 3.154), (0.0, 1.0, 0.0, -0.09048), (0.0, 0.0, 1.0, 0.3933), (0.0, 0.0, 0.0, 1.0)))
ob_cube_011.location = (-4.418, -2.78, -6.715)
ob_cube_011.rotation_euler = (2.969, 0.01226, 0.04722)
ob_cube_011.scale = (0.3835, 0.3835, 0.3835)
ob_cube_011.lineart.crease_threshold = 0.0
_vg = ob_cube_011.vertex_groups.new(name='Bone.018')
_vg = ob_cube_011.vertex_groups.new(name='Bone')
_vg = ob_cube_011.vertex_groups.new(name='Bone.001')
_vg = ob_cube_011.vertex_groups.new(name='Bone.002')
_vg = ob_cube_011.vertex_groups.new(name='Bone.003')
_vg = ob_cube_011.vertex_groups.new(name='Bone.004')
for _i, _w in zip([0, 1, 2, 3, 4, 5, 6, 7, 8, 10, 11, 12, 13, 15], [0.8868, 0.08537, 0.8354, 0.05498, 0.3418, 0.0548, 0.4955, 0.06723, 0.5486, 0.8693, 0.0725, 0.4364, 0.0609, 0.7212]): _vg.add([_i], _w, 'REPLACE')
_vg = ob_cube_011.vertex_groups.new(name='Bone.005')
for _i, _w in zip([0, 1, 2, 3, 4, 5, 6, 7, 8, 9, 10, 11, 12, 13, 14, 15], [0.1132, 0.9146, 0.1646, 0.945, 0.6582, 0.9452, 0.5045, 0.9328, 0.4514, 1.0, 0.1307, 0.9275, 0.5636, 0.9391, 0.9956, 0.2788]): _vg.add([_i], _w, 'REPLACE')
_vg = ob_cube_011.vertex_groups.new(name='Bone.006')
_vg = ob_cube_011.vertex_groups.new(name='Bone.007')
_vg = ob_cube_011.vertex_groups.new(name='Bone.008')
_vg = ob_cube_011.vertex_groups.new(name='Bone.009')
_vg = ob_cube_011.vertex_groups.new(name='Bone.010')
_vg = ob_cube_011.vertex_groups.new(name='Bone.015')
_vg = ob_cube_011.vertex_groups.new(name='Bone.011')
_vg = ob_cube_011.vertex_groups.new(name='Bone.016')
_vg = ob_cube_011.vertex_groups.new(name='Bone.014')
_vg = ob_cube_011.vertex_groups.new(name='Bone.017')
_vg = ob_cube_011.vertex_groups.new(name='Bone.019')
_vg = ob_cube_011.vertex_groups.new(name='Bone.021')
_vg = ob_cube_011.vertex_groups.new(name='Bone.020')
_m = ob_cube_011.modifiers.new('Armature', 'ARMATURE')
_m.object = ob_armature
ob_cube_012.parent = ob_armature
ob_cube_012.matrix_parent_inverse = Matrix(((1.0, 0.0, 0.0, 3.154), (0.0, 1.0, 0.0, -0.09048), (0.0, 0.0, 1.0, 0.3933), (0.0, 0.0, 0.0, 1.0)))
ob_cube_012.location = (-3.482, -2.329, -6.715)
ob_cube_012.rotation_euler = (2.969, 0.01226, 0.04722)
ob_cube_012.scale = (0.3835, 0.3835, 0.3835)
ob_cube_012.lineart.crease_threshold = 0.0
_vg = ob_cube_012.vertex_groups.new(name='Bone.018')
_vg = ob_cube_012.vertex_groups.new(name='Bone')
_vg = ob_cube_012.vertex_groups.new(name='Bone.001')
_vg = ob_cube_012.vertex_groups.new(name='Bone.002')
_vg = ob_cube_012.vertex_groups.new(name='Bone.003')
_vg = ob_cube_012.vertex_groups.new(name='Bone.004')
_vg = ob_cube_012.vertex_groups.new(name='Bone.005')
_vg = ob_cube_012.vertex_groups.new(name='Bone.006')
for _i, _w in zip([2, 4, 6, 8, 10, 12, 15], [0.01505, 0.01431, 0.0789, 0.4571, 0.03575, 0.05661, 0.469]): _vg.add([_i], _w, 'REPLACE')
_vg = ob_cube_012.vertex_groups.new(name='Bone.007')
for _i, _w in zip([0, 1, 2, 3, 4, 5, 6, 7, 8, 9, 10, 11, 12, 13, 14, 15], [0.9777, 0.9978, 0.9675, 0.9988, 0.9678, 0.9959, 0.9211, 0.9875, 0.5429, 1.0, 0.9571, 0.9957, 0.9434, 0.9921, 0.999, 0.531]): _vg.add([_i], _w, 'REPLACE')
_vg = ob_cube_012.vertex_groups.new(name='Bone.008')
_vg = ob_cube_012.vertex_groups.new(name='Bone.009')
_vg = ob_cube_012.vertex_groups.new(name='Bone.010')
_vg = ob_cube_012.vertex_groups.new(name='Bone.015')
_vg = ob_cube_012.vertex_groups.new(name='Bone.011')
_vg = ob_cube_012.vertex_groups.new(name='Bone.016')
_vg = ob_cube_012.vertex_groups.new(name='Bone.014')
_vg = ob_cube_012.vertex_groups.new(name='Bone.017')
_vg = ob_cube_012.vertex_groups.new(name='Bone.019')
_vg = ob_cube_012.vertex_groups.new(name='Bone.021')
_vg = ob_cube_012.vertex_groups.new(name='Bone.020')
_m = ob_cube_012.modifiers.new('Armature', 'ARMATURE')
_m.object = ob_armature
ob_cube_013.parent = ob_armature
ob_cube_013.matrix_parent_inverse = Matrix(((1.0, 0.0, 0.0, 3.154), (0.0, 1.0, 0.0, -0.09048), (0.0, 0.0, 1.0, 0.3933), (0.0, 0.0, 0.0, 1.0)))
ob_cube_013.location = (2.999, -2.326, -6.715)
ob_cube_013.rotation_euler = (2.969, 0.01226, 0.04722)
ob_cube_013.scale = (0.3835, 0.3835, 0.3835)
ob_cube_013.lineart.crease_threshold = 0.0
_vg = ob_cube_013.vertex_groups.new(name='Bone.018')
_vg = ob_cube_013.vertex_groups.new(name='Bone')
_vg = ob_cube_013.vertex_groups.new(name='Bone.001')
_vg = ob_cube_013.vertex_groups.new(name='Bone.002')
_vg = ob_cube_013.vertex_groups.new(name='Bone.003')
_vg = ob_cube_013.vertex_groups.new(name='Bone.004')
_vg = ob_cube_013.vertex_groups.new(name='Bone.005')
_vg = ob_cube_013.vertex_groups.new(name='Bone.006')
_vg = ob_cube_013.vertex_groups.new(name='Bone.007')
_vg = ob_cube_013.vertex_groups.new(name='Bone.008')
_vg = ob_cube_013.vertex_groups.new(name='Bone.009')
_vg = ob_cube_013.vertex_groups.new(name='Bone.010')
_vg = ob_cube_013.vertex_groups.new(name='Bone.015')
_vg = ob_cube_013.vertex_groups.new(name='Bone.011')
_vg = ob_cube_013.vertex_groups.new(name='Bone.016')
_vg = ob_cube_013.vertex_groups.new(name='Bone.014')
for _i, _w in zip([0, 6, 8, 10, 12, 15], [0.007372, 0.07764, 0.3198, 0.05739, 0.01695, 0.4573]): _vg.add([_i], _w, 'REPLACE')
_vg = ob_cube_013.vertex_groups.new(name='Bone.017')
for _i, _w in zip([0, 1, 2, 3, 4, 5, 6, 7, 8, 9, 10, 11, 12, 13, 14, 15], [0.9713, 0.9959, 0.9792, 0.999, 0.9892, 0.9989, 0.9224, 0.9876, 0.6802, 1.0, 0.9426, 0.9919, 0.9665, 0.9966, 0.9994, 0.5427]): _vg.add([_i], _w, 'REPLACE')
_vg = ob_cube_013.vertex_groups.new(name='Bone.019')
_vg = ob_cube_013.vertex_groups.new(name='Bone.021')
_vg = ob_cube_013.vertex_groups.new(name='Bone.020')
_m = ob_cube_013.modifiers.new('Armature', 'ARMATURE')
_m.object = ob_armature
ob_cube_014.parent = ob_armature
ob_cube_014.matrix_parent_inverse = Matrix(((1.0, 0.0, 0.0, 3.154), (0.0, 1.0, 0.0, -0.09048), (0.0, 0.0, 1.0, 0.3933), (0.0, 0.0, 0.0, 1.0)))
ob_cube_014.location = (4.009, -2.496, -6.715)
ob_cube_014.rotation_euler = (2.969, 0.01226, 0.04722)
ob_cube_014.scale = (0.3835, 0.3835, 0.3835)
ob_cube_014.lineart.crease_threshold = 0.0
_vg = ob_cube_014.vertex_groups.new(name='Bone.018')
_vg = ob_cube_014.vertex_groups.new(name='Bone')
_vg = ob_cube_014.vertex_groups.new(name='Bone.001')
_vg = ob_cube_014.vertex_groups.new(name='Bone.002')
_vg = ob_cube_014.vertex_groups.new(name='Bone.003')
_vg = ob_cube_014.vertex_groups.new(name='Bone.004')
_vg = ob_cube_014.vertex_groups.new(name='Bone.005')
_vg = ob_cube_014.vertex_groups.new(name='Bone.006')
_vg = ob_cube_014.vertex_groups.new(name='Bone.007')
_vg = ob_cube_014.vertex_groups.new(name='Bone.008')
_vg = ob_cube_014.vertex_groups.new(name='Bone.009')
_vg = ob_cube_014.vertex_groups.new(name='Bone.010')
for _i, _w in zip([6, 8, 10, 12, 15], [0.07563, 0.136, 0.001366, 0.03911, 0.3602]): _vg.add([_i], _w, 'REPLACE')
_vg = ob_cube_014.vertex_groups.new(name='Bone.015')
for _i, _w in zip([0, 1, 2, 3, 4, 5, 6, 7, 8, 9, 10, 11, 12, 13, 14, 15], [0.9926, 0.9992, 0.9929, 0.9997, 0.9899, 0.9978, 0.9244, 0.9864, 0.864, 1.0, 0.9743, 0.9968, 0.9554, 0.9926, 0.9989, 0.6398]): _vg.add([_i], _w, 'REPLACE')
_vg = ob_cube_014.vertex_groups.new(name='Bone.011')
_vg = ob_cube_014.vertex_groups.new(name='Bone.016')
_vg = ob_cube_014.vertex_groups.new(name='Bone.014')
_vg = ob_cube_014.vertex_groups.new(name='Bone.017')
_vg = ob_cube_014.vertex_groups.new(name='Bone.019')
_vg = ob_cube_014.vertex_groups.new(name='Bone.021')
_vg = ob_cube_014.vertex_groups.new(name='Bone.020')
_m = ob_cube_014.modifiers.new('Armature', 'ARMATURE')
_m.object = ob_armature
ob_cube_015.parent = ob_armature
ob_cube_015.matrix_parent_inverse = Matrix(((1.0, 0.0, 0.0, 3.154), (0.0, 1.0, 0.0, -0.09048), (0.0, 0.0, 1.0, 0.3933), (0.0, 0.0, 0.0, 1.0)))
ob_cube_015.location = (4.945, -1.835, -6.715)
ob_cube_015.rotation_euler = (2.969, 0.01226, 0.04722)
ob_cube_015.scale = (0.3835, 0.3835, 0.3835)
ob_cube_015.lineart.crease_threshold = 0.0
_vg = ob_cube_015.vertex_groups.new(name='Bone.018')
_vg = ob_cube_015.vertex_groups.new(name='Bone')
_vg = ob_cube_015.vertex_groups.new(name='Bone.001')
_vg = ob_cube_015.vertex_groups.new(name='Bone.002')
_vg = ob_cube_015.vertex_groups.new(name='Bone.003')
_vg = ob_cube_015.vertex_groups.new(name='Bone.004')
_vg = ob_cube_015.vertex_groups.new(name='Bone.005')
_vg = ob_cube_015.vertex_groups.new(name='Bone.006')
_vg = ob_cube_015.vertex_groups.new(name='Bone.007')
_vg = ob_cube_015.vertex_groups.new(name='Bone.008')
_vg = ob_cube_015.vertex_groups.new(name='Bone.009')
_vg = ob_cube_015.vertex_groups.new(name='Bone.010')
_vg = ob_cube_015.vertex_groups.new(name='Bone.015')
_vg = ob_cube_015.vertex_groups.new(name='Bone.011')
for _i, _w in zip([0, 1, 2, 3, 4, 5, 6, 7, 8, 10, 11, 12, 13, 15], [0.683, 0.06195, 0.4441, 0.05216, 0.3939, 0.05968, 0.2125, 0.07508, 0.4119, 0.2803, 0.06794, 0.4019, 0.0808, 0.4911]): _vg.add([_i], _w, 'REPLACE')
_vg = ob_cube_015.vertex_groups.new(name='Bone.016')
for _i, _w in zip([0, 1, 2, 3, 4, 5, 6, 7, 8, 9, 10, 11, 12, 13, 14, 15], [0.317, 0.9381, 0.5559, 0.9478, 0.6061, 0.9403, 0.7875, 0.9249, 0.5881, 0.9905, 0.7197, 0.9321, 0.5981, 0.9192, 0.9789, 0.5089]): _vg.add([_i], _w, 'REPLACE')
_vg = ob_cube_015.vertex_groups.new(name='Bone.014')
_vg = ob_cube_015.vertex_groups.new(name='Bone.017')
_vg = ob_cube_015.vertex_groups.new(name='Bone.019')
_vg = ob_cube_015.vertex_groups.new(name='Bone.021')
_vg = ob_cube_015.vertex_groups.new(name='Bone.020')
_m = ob_cube_015.modifiers.new('Armature', 'ARMATURE')
_m.object = ob_armature
ob_cube_002.parent = ob_armature
ob_cube_002.matrix_parent_inverse = Matrix(((1.0, 0.0, 0.0, 3.154), (0.0, 1.0, 0.0, -0.09048), (0.0, 0.0, 1.0, 0.3933), (0.0, 0.0, 0.0, 1.0)))
ob_cube_002.location = (3.492, 0.0, -0.9625)
ob_cube_002.rotation_euler = (0.0, -0.0, 3.142)
ob_cube_002.scale = (0.7159, 0.7159, 0.7159)
ob_cube_002.lineart.crease_threshold = 0.0
_vg = ob_cube_002.vertex_groups.new(name='Bone.018')
_vg = ob_cube_002.vertex_groups.new(name='Bone')
_vg = ob_cube_002.vertex_groups.new(name='Bone.001')
_vg = ob_cube_002.vertex_groups.new(name='Bone.002')
_vg = ob_cube_002.vertex_groups.new(name='Bone.003')
_vg = ob_cube_002.vertex_groups.new(name='Bone.004')
_vg = ob_cube_002.vertex_groups.new(name='Bone.005')
_vg = ob_cube_002.vertex_groups.new(name='Bone.006')
_vg = ob_cube_002.vertex_groups.new(name='Bone.007')
_vg = ob_cube_002.vertex_groups.new(name='Bone.008')
_vg.add([0, 1, 2, 3, 4, 5, 6, 7, 8, 9, 10, 11, 12, 13, 14, 15, 16, 17, 18, 19, 20, 21, 22, 23, 24, 25], 1.0, 'REPLACE')
_vg = ob_cube_002.vertex_groups.new(name='Bone.009')
_vg = ob_cube_002.vertex_groups.new(name='Bone.010')
_vg = ob_cube_002.vertex_groups.new(name='Bone.015')
_vg = ob_cube_002.vertex_groups.new(name='Bone.011')
_vg = ob_cube_002.vertex_groups.new(name='Bone.016')
_vg = ob_cube_002.vertex_groups.new(name='Bone.014')
_vg = ob_cube_002.vertex_groups.new(name='Bone.017')
_vg = ob_cube_002.vertex_groups.new(name='Bone.019')
_vg = ob_cube_002.vertex_groups.new(name='Bone.021')
_vg = ob_cube_002.vertex_groups.new(name='Bone.020')
_m = ob_cube_002.modifiers.new('Armature', 'ARMATURE')
_m.object = ob_armature
ob_lamp.location = (4.076, 1.005, 5.904)
ob_lamp.rotation_euler = (0.6503, 0.05522, 1.866)
ob_lamp.lock_rotations_4d = False
ob_lamp.empty_display_type = 'ARROWS'
ob_lamp.color = (0.0, 0.0, 0.0, 0.0)
ob_lamp.lineart.crease_threshold = 0.0
ob_camera.location = (7.481, -6.508, 5.344)
ob_camera.rotation_euler = (1.109, 0.0, 0.8149)
ob_camera.lock_rotations_4d = False
ob_camera.empty_display_type = 'ARROWS'
ob_camera.color = (0.0, 0.0, 0.0, 0.0)
ob_camera.display_type = 'WIRE'
ob_camera.lineart.crease_threshold = 0.0

# ---- collection membership
col_collection_1.objects.link(ob_armature)
col_collection_1.objects.link(ob_cube_010)
col_collection_1.objects.link(ob_cube_001)
col_collection_1.objects.link(ob_cube_003)
col_collection_1.objects.link(ob_cube_004)
col_collection_1.objects.link(ob_cube_006)
col_collection_1.objects.link(ob_cube_007)
col_collection_1.objects.link(ob_cube_008)
col_collection_1.objects.link(ob_cube_009)
col_collection_1.objects.link(ob_cube_000)
col_collection_1.objects.link(ob_cube_011)
col_collection_1.objects.link(ob_cube_012)
col_collection_1.objects.link(ob_cube_013)
col_collection_1.objects.link(ob_cube_014)
col_collection_1.objects.link(ob_cube_015)
col_collection_1.objects.link(ob_cube_002)
col_collection_1.objects.link(ob_lamp)
col_collection_1.objects.link(ob_camera)

# ---- scene / render settings (as saved in the file)
scene.camera = ob_camera
scene.frame_start = 60; scene.frame_end = 106; scene.frame_set(109)
scene.render.engine = 'CYCLES'
scene.render.resolution_percentage = 50
scene.render.dither_intensity = 0.0
scene.cycles.use_denoising = False
scene.cycles.samples = 128
scene.cycles.sampling_pattern = 'TABULATED_SOBOL'
scene.cycles.light_sampling_threshold = 0.0
scene.cycles.use_adaptive_sampling = False
scene.cycles.use_light_tree = False
scene.cycles.blur_glossy = 0.0
scene.cycles.sample_clamp_indirect = 0.0
scene.view_settings.view_transform = 'Standard'
bpy.context.view_layer.update()
